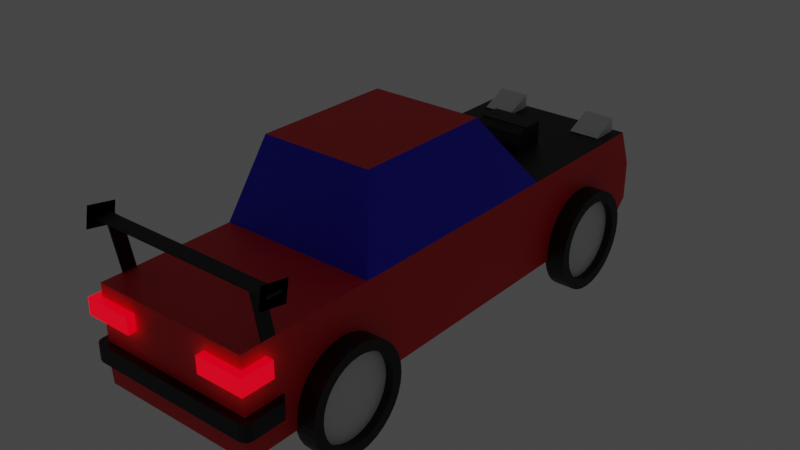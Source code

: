 # Source: firstCar.blend  (saved by Blender 3.2.14; exported with 4.5.12 LTS)
import bpy
from mathutils import Matrix  # noqa: F401  (used for matrix-valued properties, if any)

bpy.ops.wm.read_factory_settings(use_empty=True)
scene = bpy.context.scene
scene.name = 'Scene'

# ---- collections
col_collection = bpy.data.collections.new('Collection'); scene.collection.children.link(col_collection)

# ---- materials (node trees are filled in below, after node groups)
mat_material = bpy.data.materials.new('Material')
mat_material.alpha_threshold = 0.0
mat_material.use_transparent_shadow = False
mat_material.line_color = (0.0, 0.0, 0.0, 1.0)
mat_base = bpy.data.materials.new('base')
mat_base.use_transparent_shadow = False
mat_glass = bpy.data.materials.new('glass')
mat_glass.use_transparent_shadow = False
mat_matte = bpy.data.materials.new('matte')
mat_matte.use_transparent_shadow = False
mat_taillight = bpy.data.materials.new('tailLight')
mat_taillight.use_transparent_shadow = False
mat_frontlight = bpy.data.materials.new('frontLight')
mat_frontlight.use_transparent_shadow = False
mat_tire = bpy.data.materials.new('tire')
mat_tire.use_transparent_shadow = False
mat_jant = bpy.data.materials.new('jant')
mat_jant.use_transparent_shadow = False

# ---- material node trees
mat_material.use_nodes = True; mat_material.node_tree.nodes.clear()
_N = mat_material.node_tree.nodes; _L = mat_material.node_tree.links
n0 = _N.new('ShaderNodeOutputMaterial'); n0.name = 'Material Output'; n0.location = (300, 300)
n1 = _N.new('ShaderNodeBsdfPrincipled'); n1.name = 'Principled BSDF'; n1.location = (10, 300)
n1.distribution = 'GGX'
n1.subsurface_method = 'RANDOM_WALK_SKIN'
n1.inputs[2].default_value = 0.4
n1.inputs[3].default_value = 1.45
n1.inputs[27].default_value = (0.0, 0.0, 0.0, 1.0)
n1.inputs[28].default_value = 1.0
_L.new(n1.outputs[0], n0.inputs[0])
n0.is_active_output = True
mat_base.use_nodes = True; mat_base.node_tree.nodes.clear()
_N = mat_base.node_tree.nodes; _L = mat_base.node_tree.links
n0 = _N.new('ShaderNodeBsdfPrincipled'); n0.name = 'Principled BSDF'; n0.location = (10, 300)
n0.distribution = 'GGX'
n0.subsurface_method = 'RANDOM_WALK_SKIN'
n0.inputs[0].default_value = (0.8, 0.006081, 0.01358, 1.0)
n0.inputs[3].default_value = 1.45
n0.inputs[27].default_value = (0.0, 0.0, 0.0, 1.0)
n0.inputs[28].default_value = 1.0
n1 = _N.new('ShaderNodeOutputMaterial'); n1.name = 'Material Output'; n1.location = (300, 300)
_L.new(n0.outputs[0], n1.inputs[0])
n1.is_active_output = True
mat_glass.use_nodes = True; mat_glass.node_tree.nodes.clear()
_N = mat_glass.node_tree.nodes; _L = mat_glass.node_tree.links
n0 = _N.new('ShaderNodeBsdfPrincipled'); n0.name = 'Principled BSDF'; n0.location = (10, 300)
n0.distribution = 'GGX'
n0.subsurface_method = 'RANDOM_WALK_SKIN'
n0.inputs[0].default_value = (0.009952, 0.0, 0.8, 1.0)
n0.inputs[3].default_value = 1.45
n0.inputs[27].default_value = (0.0, 0.0, 0.0, 1.0)
n0.inputs[28].default_value = 1.0
n1 = _N.new('ShaderNodeOutputMaterial'); n1.name = 'Material Output'; n1.location = (300, 300)
_L.new(n0.outputs[0], n1.inputs[0])
n1.is_active_output = True
mat_matte.use_nodes = True; mat_matte.node_tree.nodes.clear()
_N = mat_matte.node_tree.nodes; _L = mat_matte.node_tree.links
n0 = _N.new('ShaderNodeBsdfPrincipled'); n0.name = 'Principled BSDF'; n0.location = (10, 300)
n0.distribution = 'GGX'
n0.subsurface_method = 'RANDOM_WALK_SKIN'
n0.inputs[0].default_value = (0.0, 0.0, 0.0, 1.0)
n0.inputs[3].default_value = 1.45
n0.inputs[27].default_value = (0.0, 0.0, 0.0, 1.0)
n0.inputs[28].default_value = 1.0
n1 = _N.new('ShaderNodeOutputMaterial'); n1.name = 'Material Output'; n1.location = (300, 300)
_L.new(n0.outputs[0], n1.inputs[0])
n1.is_active_output = True
mat_taillight.use_nodes = True; mat_taillight.node_tree.nodes.clear()
_N = mat_taillight.node_tree.nodes; _L = mat_taillight.node_tree.links
n0 = _N.new('ShaderNodeBsdfPrincipled'); n0.name = 'Principled BSDF'; n0.location = (10, 300)
n0.distribution = 'GGX'
n0.subsurface_method = 'RANDOM_WALK_SKIN'
n0.inputs[0].default_value = (0.8, 0.0, 0.01747, 1.0)
n0.inputs[3].default_value = 1.45
n0.inputs[27].default_value = (1.0, 0.0, 0.01106, 1.0)
n0.inputs[28].default_value = 1.0
n1 = _N.new('ShaderNodeOutputMaterial'); n1.name = 'Material Output'; n1.location = (300, 300)
_L.new(n0.outputs[0], n1.inputs[0])
n1.is_active_output = True
mat_frontlight.use_nodes = True; mat_frontlight.node_tree.nodes.clear()
_N = mat_frontlight.node_tree.nodes; _L = mat_frontlight.node_tree.links
n0 = _N.new('ShaderNodeBsdfPrincipled'); n0.name = 'Principled BSDF'; n0.location = (10, 300)
n0.distribution = 'GGX'
n0.subsurface_method = 'RANDOM_WALK_SKIN'
n0.inputs[0].default_value = (0.8, 0.6664, 0.0, 1.0)
n0.inputs[3].default_value = 1.45
n0.inputs[27].default_value = (1.0, 0.8562, 0.004839, 1.0)
n0.inputs[28].default_value = 1.0
n1 = _N.new('ShaderNodeOutputMaterial'); n1.name = 'Material Output'; n1.location = (300, 300)
_L.new(n0.outputs[0], n1.inputs[0])
n1.is_active_output = True
mat_tire.use_nodes = True; mat_tire.node_tree.nodes.clear()
_N = mat_tire.node_tree.nodes; _L = mat_tire.node_tree.links
n0 = _N.new('ShaderNodeBsdfPrincipled'); n0.name = 'Principled BSDF'; n0.location = (10, 300)
n0.distribution = 'GGX'
n0.subsurface_method = 'RANDOM_WALK_SKIN'
n0.inputs[0].default_value = (0.0, 0.0, 0.0, 1.0)
n0.inputs[3].default_value = 1.45
n0.inputs[27].default_value = (0.0, 0.0, 0.0, 1.0)
n0.inputs[28].default_value = 1.0
n1 = _N.new('ShaderNodeOutputMaterial'); n1.name = 'Material Output'; n1.location = (300, 300)
_L.new(n0.outputs[0], n1.inputs[0])
n1.is_active_output = True
mat_jant.use_nodes = True; mat_jant.node_tree.nodes.clear()
_N = mat_jant.node_tree.nodes; _L = mat_jant.node_tree.links
n0 = _N.new('ShaderNodeBsdfPrincipled'); n0.name = 'Principled BSDF'; n0.location = (10, 300)
n0.distribution = 'GGX'
n0.subsurface_method = 'RANDOM_WALK_SKIN'
n0.inputs[3].default_value = 1.45
n0.inputs[27].default_value = (0.0, 0.0, 0.0, 1.0)
n0.inputs[28].default_value = 1.0
n1 = _N.new('ShaderNodeOutputMaterial'); n1.name = 'Material Output'; n1.location = (300, 300)
_L.new(n0.outputs[0], n1.inputs[0])
n1.is_active_output = True

# ---- world
world_world = bpy.data.worlds.new('World'); scene.world = world_world
world_world.use_nodes = True; world_world.node_tree.nodes.clear()
_N = world_world.node_tree.nodes; _L = world_world.node_tree.links
n0 = _N.new('ShaderNodeOutputWorld'); n0.name = 'World Output'; n0.location = (300, 300)
n1 = _N.new('ShaderNodeBackground'); n1.name = 'Background'; n1.location = (10, 300)
n1.inputs[0].default_value = (0.05088, 0.05088, 0.05088, 1.0)
_L.new(n1.outputs[0], n0.inputs[0])
n0.is_active_output = True
world_world.color = (0.05088, 0.05088, 0.05088)
world_world.use_sun_shadow = False
world_world.sun_shadow_jitter_overblur = 0.0

# ---- meshes
me_cube = bpy.data.meshes.new('Cube')
me_cube.from_pydata([(1.0, 2.0, 0.7), (1.0, 2.0, -0.5), (1.0, -1.0, 0.7), (1.0, -1.0, -0.5), (-1.0, 2.0, 0.7), (-1.0, 2.0, -0.5), (-1.0, -1.0, 0.7), (-1.0, -1.0, -0.5), (1.0, 4.0, 0.7), (1.0, 4.0, -0.5), (-1.0, 4.0, 0.7), (-1.0, 4.0, -0.5), (1.0, -2.7, 0.7), (1.0, -2.7, -0.5), (-1.0, -2.7, 0.7), (-1.0, -2.7, -0.5), (0.72, 1.15, 1.7), (0.72, -0.65, 1.7), (-0.72, 1.15, 1.7), (-0.72, -0.65, 1.7), (0.3333, 4.0, -0.5), (-0.3333, 4.0, -0.5), (1.0, 4.2, 0.2), (1.0, 4.2, -0.3), (-1.0, 4.2, 0.2), (-1.0, 4.2, -0.3), (-0.3333, 4.0, 0.7), (0.3333, 4.0, 0.7), (-0.3333, 4.2, -0.3), (0.3333, 4.2, -0.3), (-0.3333, 4.2, 0.2), (0.3333, 4.2, 0.2), (-1.0, -2.8, -0.1888), (-1.0, -2.8, 0.0181), (-1.0, -2.7, 0.0181), (1.0, -2.7, 0.0181), (1.0, -2.8, 0.0181), (1.0, -2.8, -0.1888), (0.5, -2.7, 0.7), (0.0, -2.7, 0.7), (-0.5, -2.7, 0.7), (-0.5, -2.7, -0.5), (0.0, -2.7, -0.5), (0.5, -2.7, -0.5), (0.5, -2.8, -0.1888), (1.081e-17, -2.8, -0.1888), (-0.5, -2.8, -0.1888), (0.5, -2.8, 0.0181), (1.081e-17, -2.8, 0.0181), (-0.5, -2.8, 0.0181), (0.5, -2.7, 0.0181), (0.0, -2.7, 0.0181), (-0.5, -2.7, 0.0181), (1.0, -2.714, -0.2549), (0.75, -2.7, -0.5), (-1.0, -2.714, -0.2549), (-0.75, -2.7, -0.5), (-0.25, -2.7, -0.5), (0.25, -2.7, -0.5), (-0.75, -2.8, -0.1888), (0.75, -2.8, -0.1888), (0.25, -2.8, -0.1888), (-0.25, -2.8, -0.1888), (0.5, -2.714, -0.2549), (2.527e-17, -2.714, -0.2549), (-0.5, -2.714, -0.2549), (-0.25, -2.714, -0.2549), (0.25, -2.714, -0.2549), (0.75, -2.714, -0.2549), (-0.75, -2.714, -0.2549), (0.3333, -1.0, 0.7), (-0.3333, -1.0, 0.7), (-0.6667, -2.7, 0.7), (-0.8333, -2.7, 0.7), (-1.0, -2.265, 0.7), (-1.0, -2.435, 0.7), (1.0, -2.435, 0.7), (1.0, -2.265, 0.7), (0.8333, -2.7, 0.7), (0.6667, -2.7, 0.7), (0.3333, -2.7, 0.7), (0.1667, -2.7, 0.7), (-0.1667, -2.7, 0.7), (-0.3333, -2.7, 0.7), (-1.0, -2.365, 1.27), (-1.0, -2.535, 1.27), (1.0, -2.535, 1.27), (1.0, -2.365, 1.27), (-1.0, -2.365, 1.3), (-1.0, -2.535, 1.3), (1.0, -2.535, 1.3), (1.0, -2.365, 1.3), (-1.21, -2.356, 1.269), (-1.21, -2.544, 1.269), (1.21, -2.544, 1.269), (1.21, -2.356, 1.269), (-1.21, -2.356, 1.302), (-1.21, -2.544, 1.302), (1.21, -2.544, 1.302), (1.21, -2.356, 1.302), (-1.21, -2.306, 1.132), (-1.21, -2.638, 1.19), (1.21, -2.638, 1.19), (1.21, -2.306, 1.132), (-1.21, -2.262, 1.38), (-1.21, -2.594, 1.438), (1.21, -2.594, 1.438), (1.21, -2.262, 1.38), (-1.05, -2.787, -0.1888), (-1.05, -2.787, 0.0181), (-1.0, -2.7, 0.0181), (1.0, -2.7, 0.0181), (1.05, -2.787, 0.0181), (1.05, -2.787, -0.1888), (1.007, -2.712, -0.2549), (-1.007, -2.712, -0.2549), (1.0, -2.7, 0.0181), (1.087, -2.751, 0.0181), (1.087, -2.751, -0.1888), (1.013, -2.707, -0.2549), (1.0, -2.7, 0.0181), (1.1, -2.7, 0.0181), (1.1, -2.7, -0.1888), (1.014, -2.4, -0.2549), (-1.087, -2.751, -0.1888), (-1.087, -2.751, 0.0181), (-1.0, -2.7, 0.0181), (-1.013, -2.708, -0.2549), (-1.1, -2.7, -0.1888), (-1.1, -2.7, 0.0181), (-1.0, -2.7, 0.0181), (-1.014, -2.7, -0.2549), (1.0, -2.293, 0.0181), (1.0, -2.193, 0.0181), (1.0, -2.193, -0.1888), (1.0, -2.28, -0.2549), (-1.0, -2.193, -0.1888), (-1.0, -2.193, 0.0181), (-1.0, -2.293, 0.0181), (-1.0, -2.28, -0.2549), (1.0, -2.7, 0.0181), (1.1, -2.7, 0.0181), (1.1, -2.7, -0.1888), (1.1, -2.297, -0.1888), (1.1, -2.297, 0.0181), (-1.1, -2.297, -0.1888), (-1.1, -2.297, 0.0181), (-0.3, 2.556, 0.496), (0.0, 2.556, 0.496), (0.3, 2.556, 0.496), (-0.3, 2.736, 0.496), (0.3, 2.736, 0.496), (-0.3, 3.036, 0.496), (0.0, 3.036, 0.496), (0.3, 3.036, 0.496), (-0.3, 2.556, 0.796), (0.0, 2.556, 0.796), (0.3, 2.556, 0.796), (-0.3, 3.036, 0.796), (0.0, 3.036, 0.796), (0.3, 3.036, 0.796), (-0.3, 2.616, 0.922), (0.0, 2.616, 0.922), (0.3, 2.616, 0.922), (-0.3, 3.036, 0.976), (0.0, 3.036, 0.976), (0.3, 3.036, 0.976), (-0.3, 2.736, 0.9896), (0.0, 2.736, 0.9896), (0.3, 2.736, 0.9896), (-0.3, 3.036, 0.9896), (0.0, 3.036, 0.9896), (0.3, 3.036, 0.9896), (-0.3, 2.816, 0.796), (0.0, 2.816, 0.796), (0.3, 2.816, 0.796), (0.0, 2.856, 0.976), (0.3, 2.856, 0.976), (-0.3, 2.856, 0.976), (-0.3, 2.816, 0.7944), (8.036e-18, 2.816, 0.7944), (0.3, 2.816, 0.7944), (-8.036e-18, 2.76, 0.9684), (0.3, 2.76, 0.9684), (-0.3, 2.76, 0.9684), (-0.3, 2.816, 0.7943), (1.321e-17, 2.816, 0.7943), (0.3, 2.816, 0.7943), (-1.321e-17, 2.682, 0.9294), (0.3, 2.682, 0.9294), (-0.3, 2.682, 0.9294), (-0.3, 2.816, 0.7745), (1.695e-17, 2.816, 0.7745), (0.3, 2.816, 0.7745), (-1.695e-17, 2.62, 0.8698), (0.3, 2.62, 0.8698), (-0.3, 2.62, 0.8698), (-0.3, 2.807, 0.5087), (4.138e-17, 2.807, 0.5087), (0.3, 2.807, 0.5087), (2.597e-18, 2.589, 0.5061), (0.3, 2.589, 0.5061), (-0.3, 2.589, 0.5061), (0.33, 3.036, 0.496), (0.33, 3.036, 0.796), (-0.33, 2.736, 0.496), (-0.33, 2.556, 0.496), (0.33, 2.736, 0.496), (0.33, 2.556, 0.496), (-0.33, 3.036, 0.496), (-0.33, 2.556, 0.796), (0.33, 2.616, 0.922), (0.33, 2.556, 0.796), (-0.33, 2.736, 0.796), (0.33, 2.736, 0.796), (-0.33, 3.036, 0.796), (0.33, 3.036, 0.976), (-0.33, 2.616, 0.922), (-0.33, 2.736, 0.976), (0.33, 3.036, 0.9896), (0.33, 2.736, 0.976), (-0.33, 3.036, 0.976), (0.33, 2.736, 0.9896), (-0.33, 2.736, 0.9896), (-0.33, 3.036, 0.9896), (1.1, -2.8, 0.5409), (-1.1, -2.8, 0.5409), (-1.1, -2.8, 0.3363), (1.1, -2.8, 0.3363), (0.5, -2.8, 0.5409), (-0.5, -2.8, 0.5409), (0.5, -2.8, 0.3363), (-0.5, -2.8, 0.3363), (1.0, -2.8, 0.3363), (1.0, -2.8, 0.5409), (-1.0, -2.8, 0.5409), (-1.0, -2.8, 0.3363), (-1.1, -2.7, 0.3363), (-1.1, -2.7, 0.5409), (-1.0, -2.7, 0.5409), (1.1, -2.7, 0.5409), (1.1, -2.7, 0.3363), (1.0, -2.7, 0.5409), (0.5, -2.7, 0.5409), (-1.0, -2.7, 0.3363), (1.0, -2.7, 0.3363), (0.5, -2.7, 0.3363), (-0.5, -2.7, 0.5409), (-0.5, -2.7, 0.3363), (-1.1, -2.4, 0.3363), (-1.1, -2.4, 0.5409), (-1.0, -2.4, 0.5409), (1.1, -2.4, 0.5409), (1.1, -2.4, 0.3363), (-1.0, -2.4, 0.3363), (1.0, -2.4, 0.5409), (1.0, -2.4, 0.3363), (0.9833, -2.435, 0.7), (0.9833, -2.265, 0.7), (0.9833, -2.535, 1.27), (0.9833, -2.365, 1.27), (-0.9815, -2.265, 0.7), (-0.9815, -2.435, 0.7), (-0.9815, -2.365, 1.27), (-0.9815, -2.535, 1.27), (-1.0, -2.265, 0.6997), (-1.0, -2.435, 0.6997), (-1.0, -2.365, 1.27), (-1.0, -2.535, 1.27), (1.0, -2.435, 0.7), (1.0, -2.265, 0.7), (1.0, -2.535, 1.27), (1.0, -2.365, 1.27), (-0.8667, 3.557, 0.7), (-0.4667, 3.557, 0.7), (-0.8667, 3.957, 0.7), (-0.4667, 3.957, 0.7), (0.4667, 3.557, 0.7), (0.8667, 3.557, 0.7), (0.4667, 3.957, 0.7), (0.8667, 3.957, 0.7), (0.4667, 3.938, 0.8845), (0.8667, 3.938, 0.8845), (0.8667, 3.575, 0.7155), (0.4667, 3.575, 0.7155), (-0.4667, 3.938, 0.8845), (-0.8667, 3.938, 0.8845), (-0.4667, 3.575, 0.7155), (-0.8667, 3.575, 0.7155), (0.5067, 3.955, 0.7185), (0.8267, 3.955, 0.7185), (0.5067, 3.94, 0.8661), (0.8267, 3.94, 0.8661), (-0.5067, 3.955, 0.7185), (-0.8267, 3.955, 0.7185), (-0.5067, 3.94, 0.8661), (-0.8267, 3.94, 0.8661), (0.5067, 3.925, 0.7185), (0.8267, 3.925, 0.7185), (0.5067, 3.91, 0.8661), (0.8267, 3.91, 0.8661), (-0.5067, 3.925, 0.7185), (-0.8267, 3.925, 0.7185), (-0.5067, 3.91, 0.8661), (-0.8267, 3.91, 0.8661)], [], [(4, 6, 19, 18), (7, 3, 13, 54, 43, 58, 42, 57, 41, 56, 15), (7, 6, 4, 5), (5, 1, 3, 7), (1, 0, 2, 3), (1, 5, 11, 21, 20, 9), (31, 27, 8, 22), (4, 0, 8, 27, 26, 10), (0, 1, 9, 23, 22, 8), (5, 4, 10, 24, 25, 11), (52, 40, 72, 73, 14, 34), (2, 70, 71, 6, 74, 75, 14, 73, 72, 40, 83, 82, 39, 81, 80, 38, 79, 78, 12, 76, 77), (3, 2, 77, 76, 12, 35, 36, 37, 53, 13), (6, 7, 15, 55, 32, 33, 34, 14, 75, 74), (16, 18, 19, 17), (2, 0, 16, 17), (0, 4, 18, 16), (6, 71, 70, 2, 17, 19), (20, 29, 23, 9), (29, 31, 22, 23), (11, 25, 28, 21), (21, 28, 29, 20), (25, 24, 30, 28), (28, 30, 31, 29), (24, 10, 26, 30), (30, 26, 27, 31), (69, 59, 32, 55), (46, 49, 33, 32, 59), (49, 52, 34, 33), (68, 60, 44, 63), (67, 61, 45, 64), (66, 62, 46, 65), (37, 36, 47, 44, 60), (44, 47, 48, 45, 61), (45, 48, 49, 46, 62), (36, 35, 50, 47), (47, 50, 51, 48), (48, 51, 52, 49), (35, 12, 78, 79, 38, 50), (50, 38, 80, 81, 39, 51), (51, 39, 82, 83, 40, 52), (57, 66, 65, 41), (42, 64, 66, 57), (64, 45, 62, 66), (58, 67, 64, 42), (43, 63, 67, 58), (63, 44, 61, 67), (54, 68, 63, 43), (13, 53, 68, 54), (53, 37, 60, 68), (56, 69, 55, 15), (41, 65, 69, 56), (65, 46, 59, 69), (77, 258, 260, 87), (74, 75, 262, 261), (86, 87, 95, 94), (91, 90, 98, 99), (88, 89, 90, 91), (90, 89, 85, 86), (87, 84, 88, 91), (85, 84, 87, 86), (98, 94, 102, 106), (96, 92, 100, 104), (85, 89, 97, 93), (87, 91, 99, 95), (89, 88, 96, 97), (88, 84, 92, 96), (84, 85, 93, 92), (90, 86, 94, 98), (102, 103, 107, 106), (100, 101, 105, 104), (99, 98, 106, 107), (94, 95, 103, 102), (93, 97, 105, 101), (95, 99, 107, 103), (97, 96, 104, 105), (92, 93, 101, 100), (32, 33, 109, 108), (35, 36, 112, 111), (33, 34, 110, 109), (55, 32, 108, 115), (36, 37, 113, 112), (37, 53, 114, 113), (113, 114, 119, 118), (112, 113, 118, 117), (111, 112, 117, 116), (118, 119, 123, 122), (117, 118, 122, 121), (116, 117, 121, 120), (109, 110, 126, 125), (108, 109, 125, 124), (115, 108, 124, 127), (125, 126, 130, 129), (124, 125, 129, 128), (127, 124, 128, 131), (145, 146, 137, 136), (122, 123, 135, 134, 143), (120, 121, 144, 133, 132), (129, 130, 138, 137, 146), (131, 128, 145, 136, 139), (144, 143, 134, 133), (122, 121, 141, 142), (121, 120, 140, 141), (121, 122, 143, 144), (128, 129, 146, 145), (147, 150, 205, 206), (158, 215, 221, 164), (153, 159, 160, 154), (148, 156, 155, 147), (172, 219, 216, 166), (157, 163, 162, 156), (160, 175, 177, 166), (149, 157, 156, 148), (152, 158, 159, 153), (161, 217, 210, 155), (149, 208, 212, 157), (165, 171, 172, 166), (164, 221, 224, 170), (154, 151, 207, 203), (166, 177, 176, 165), (169, 222, 219, 172), (156, 162, 161, 155), (160, 204, 203, 154), (167, 168, 171, 170), (168, 169, 172, 171), (152, 209, 215, 158), (155, 210, 206, 147), (164, 170, 171, 165), (176, 182, 184, 178), (178, 184, 179, 173), (158, 173, 174, 159), (164, 178, 173, 158), (165, 176, 178, 164), (159, 174, 175, 160), (180, 181, 187, 186), (181, 187, 189, 183), (173, 174, 180, 179), (177, 183, 182, 176), (175, 181, 183, 177), (174, 180, 181, 175), (189, 195, 194, 188), (185, 186, 192, 191), (184, 190, 185, 179), (182, 188, 190, 184), (179, 180, 186, 185), (183, 189, 188, 182), (196, 202, 197, 191), (192, 193, 199, 198), (187, 193, 195, 189), (186, 187, 193, 192), (190, 196, 191, 185), (188, 194, 196, 190), (198, 199, 201, 200), (197, 198, 200, 202), (194, 200, 202, 196), (191, 192, 198, 197), (195, 201, 200, 194), (193, 199, 201, 195), (205, 213, 215, 209), (203, 204, 214, 207), (210, 217, 218, 213), (214, 220, 211, 212), (207, 214, 212, 208), (206, 210, 213, 205), (218, 223, 224, 221), (216, 219, 222, 220), (204, 216, 220, 214), (213, 218, 221, 215), (161, 162, 211, 220, 218, 217), (222, 169, 167, 223, 218, 220), (157, 212, 211, 163), (166, 216, 204, 160), (151, 149, 208, 207), (170, 224, 223, 167), (150, 152, 209, 205), (236, 232, 230, 235), (233, 234, 229, 231), (227, 236, 235, 226), (228, 225, 234, 233), (244, 248, 247, 239), (245, 246, 243, 242), (239, 251, 250, 238), (241, 245, 256, 253), (227, 237, 244, 236), (230, 247, 239, 235), (235, 239, 238, 226), (234, 225, 240, 242), (233, 231, 246, 245), (228, 233, 245, 241), (225, 228, 241, 240), (231, 229, 243, 246), (229, 234, 242, 243), (236, 244, 248, 232), (226, 238, 237, 227), (232, 248, 247, 230), (249, 250, 251, 254), (253, 256, 255, 252), (242, 240, 252, 255), (237, 249, 254, 244), (245, 242, 255, 256), (240, 241, 253, 252), (238, 250, 249, 237), (244, 239, 251, 254), (257, 259, 260, 258), (86, 259, 257, 76), (87, 86, 259, 260), (76, 77, 258, 257), (261, 263, 264, 262), (85, 84, 263, 264), (84, 263, 261, 74), (75, 262, 264, 85), (265, 266, 268, 267), (269, 270, 272, 271), (280, 279, 277, 278), (273, 275, 276, 274), (282, 281, 284, 283), (288, 287, 285, 286), (275, 286, 296, 294), (280, 290, 292, 282), (275, 273, 288, 286), (277, 284, 281, 279), (274, 276, 285, 287), (278, 283, 284, 277), (280, 282, 283, 278), (273, 274, 287, 288), (292, 291, 299, 300), (282, 292, 291, 281), (281, 291, 289, 279), (279, 289, 290, 280), (291, 299, 297, 289), (286, 285, 295, 296), (285, 276, 293, 295), (276, 275, 294, 293), (297, 299, 300, 298), (301, 302, 304, 303), (294, 296, 304, 302), (293, 294, 302, 301), (290, 298, 300, 292), (295, 293, 301, 303), (289, 297, 298, 290), (296, 295, 303, 304)])
me_cube.polygons.foreach_set('material_index', [2, 0, 1, 0, 1, 0, 1, 3, 1, 1, 1, 1, 1, 1, 1, 2, 2, 2, 1, 1, 1, 1, 1, 1, 1, 1, 3, 3, 3, 3, 3, 3, 3, 3, 3, 3, 3, 3, 1, 1, 1, 1, 1, 3, 1, 1, 3, 1, 1, 3, 1, 1, 3, 3, 0, 3, 3, 3, 3, 3, 3, 3, 3, 3, 3, 3, 3, 3, 3, 3, 3, 3, 3, 3, 3, 3, 3, 3, 3, 3, 3, 3, 3, 3, 3, 3, 3, 3, 3, 3, 3, 3, 3, 3, 3, 3, 3, 3, 3, 3, 3, 0, 0, 3, 3, 0, 3, 3, 3, 3, 3, 3, 3, 3, 3, 3, 3, 3, 0, 3, 3, 3, 3, 3, 3, 3, 3, 3, 3, 3, 3, 3, 3, 3, 3, 3, 3, 3, 3, 3, 3, 3, 3, 3, 3, 3, 3, 3, 3, 3, 3, 3, 3, 3, 3, 3, 3, 3, 3, 3, 3, 3, 3, 3, 3, 3, 3, 3, 3, 3, 3, 3, 0, 3, 0, 4, 4, 4, 4, 0, 0, 4, 4, 4, 4, 4, 4, 4, 4, 4, 4, 4, 4, 4, 4, 4, 4, 4, 4, 0, 4, 4, 0, 3, 3, 3, 0, 3, 3, 3, 3, 3, 3, 0, 0, 0, 0, 0, 0, 0, 0, 0, 3, 0, 3, 0, 0, 0, 0, 0, 0, 0, 0, 5, 5, 0, 0, 0, 0, 0, 0])
_uv = me_cube.uv_layers.new(name='UVMap')
_uv.uv.foreach_set('vector', [0.1462, 0.6489, 0.1644, 0.3228, 0.2371, 0.4027, 0.2242, 0.5139, 0.06634, 0.479, 0.08536, 0.4681, 0.0595, 0.5541, 0.05855, 0.5597, 0.05784, 0.5676, 0.05731, 0.5753, 0.05514, 0.579, 0.04128, 0.626, 0.03502, 0.6695, 0.03068, 0.7066, 0.0255, 0.7273, 7.528e-05, 0.2777, 0.1644, 0.3228, 0.1462, 0.6489, 0.00732, 0.683, 0.05489, 0.2671, 0.06816, 0.2675, 0.08536, 0.4681, 0.06634, 0.479, 0.5668, 0.6862, 0.4022, 0.6445, 0.3996, 0.3217, 0.5668, 0.2614, 0.06816, 0.2675, 0.05489, 0.2671, 0.05912, 0.1266, 0.05473, 0.1188, 0.05008, 0.1538, 0.05045, 0.1645, 0.3051, 0.8905, 0.3036, 0.8355, 0.3639, 0.8336, 0.3663, 0.8776, 0.1462, 0.6489, 0.4022, 0.6445, 0.3639, 0.8336, 0.3036, 0.8355, 0.2406, 0.8323, 0.1882, 0.8309, 0.4022, 0.6445, 0.5668, 0.6862, 0.4256, 0.9481, 0.384, 0.9221, 0.3663, 0.8776, 0.3639, 0.8336, 0.00732, 0.683, 0.1462, 0.6489, 0.1882, 0.8309, 0.1778, 0.8689, 0.1525, 0.9067, 0.1121, 0.921, 0.2144, 0.0922, 0.2304, 0.1555, 0.2169, 0.1564, 0.2048, 0.1582, 0.1964, 0.16, 0.1628, 0.1177, 0.3996, 0.3217, 0.3134, 0.3121, 0.2476, 0.3163, 0.1644, 0.3228, 0.1896, 0.1896, 0.1936, 0.1741, 0.1964, 0.16, 0.2048, 0.1582, 0.2169, 0.1564, 0.2304, 0.1555, 0.2452, 0.1548, 0.2609, 0.153, 0.277, 0.1525, 0.2929, 0.1522, 0.3088, 0.1522, 0.3236, 0.152, 0.3369, 0.1521, 0.3485, 0.1521, 0.3574, 0.1534, 0.3613, 0.1678, 0.3659, 0.183, 0.5668, 0.2614, 0.3996, 0.3217, 0.3659, 0.183, 0.3613, 0.1678, 0.3574, 0.1534, 0.3883, 0.1124, 0.3856, 0.1009, 0.396, 0.09244, 0.408, 0.08774, 0.4325, 0.06157, 0.1644, 0.3228, 7.528e-05, 0.2777, 0.1147, 0.06742, 0.1415, 0.09216, 0.1538, 0.09627, 0.1655, 0.1059, 0.1628, 0.1177, 0.1964, 0.16, 0.1936, 0.1741, 0.1896, 0.1896, 0.3295, 0.5253, 0.2242, 0.5139, 0.2371, 0.4027, 0.318, 0.409, 0.3996, 0.3217, 0.4022, 0.6445, 0.3295, 0.5253, 0.318, 0.409, 0.4022, 0.6445, 0.1462, 0.6489, 0.2242, 0.5139, 0.3295, 0.5253, 0.1644, 0.3228, 0.2476, 0.3163, 0.3134, 0.3121, 0.3996, 0.3217, 0.318, 0.409, 0.2371, 0.4027, 0.321, 0.9999, 0.3128, 0.9545, 0.384, 0.9221, 0.4256, 0.9481, 0.3128, 0.9545, 0.3051, 0.8905, 0.3663, 0.8776, 0.384, 0.9221, 0.1121, 0.921, 0.1525, 0.9067, 0.2199, 0.947, 0.2033, 0.9911, 0.2033, 0.9911, 0.2199, 0.947, 0.3128, 0.9545, 0.321, 0.9999, 0.1525, 0.9067, 0.1778, 0.8689, 0.235, 0.8867, 0.2199, 0.947, 0.2199, 0.947, 0.235, 0.8867, 0.3051, 0.8905, 0.3128, 0.9545, 0.1778, 0.8689, 0.1882, 0.8309, 0.2406, 0.8323, 0.235, 0.8867, 0.235, 0.8867, 0.2406, 0.8323, 0.3036, 0.8355, 0.3051, 0.8905, 0.01186, 0.7667, 0.04701, 0.7616, 0.06128, 0.8299, 0.03212, 0.8487, 0.04333, 0.6801, 0.1137, 0.6781, 0.1092, 0.8247, 0.06128, 0.8299, 0.04701, 0.7616, 0.1137, 0.6781, 0.1469, 0.6783, 0.1377, 0.8393, 0.1092, 0.8247, 0.003002, 0.2515, 0.03991, 0.2565, 0.03765, 0.3398, 3.948e-05, 0.3394, 0.0008863, 0.4257, 0.03817, 0.4253, 0.03951, 0.5104, 0.002425, 0.5111, 0.004148, 0.5964, 0.04117, 0.5955, 0.04333, 0.6801, 0.006575, 0.6817, 0.05393, 0.1855, 0.1052, 0.1929, 0.1086, 0.3399, 0.03765, 0.3398, 0.03991, 0.2565, 0.03765, 0.3398, 0.1086, 0.3399, 0.11, 0.5091, 0.03951, 0.5104, 0.03817, 0.4253, 0.03951, 0.5104, 0.11, 0.5091, 0.1137, 0.6781, 0.04333, 0.6801, 0.04117, 0.5955, 0.1052, 0.1929, 0.1322, 0.1811, 0.1411, 0.339, 0.1086, 0.3399, 0.1086, 0.3399, 0.1411, 0.339, 0.1439, 0.5085, 0.11, 0.5091, 0.11, 0.5091, 0.1439, 0.5085, 0.1469, 0.6783, 0.1137, 0.6781, 0.3883, 0.1124, 0.3574, 0.1534, 0.3485, 0.1521, 0.3369, 0.1521, 0.3236, 0.152, 0.3365, 0.09031, 0.3365, 0.09031, 0.3236, 0.152, 0.3088, 0.1522, 0.2929, 0.1522, 0.277, 0.1525, 0.2753, 0.0804, 0.2753, 0.0804, 0.277, 0.1525, 0.2609, 0.153, 0.2452, 0.1548, 0.2304, 0.1555, 0.2144, 0.0922, 0.2271, 0.004703, 0.2342, 0.04531, 0.1981, 0.05202, 0.184, 0.01651, 0.2729, 7.528e-05, 0.2735, 0.04049, 0.2342, 0.04531, 0.2271, 0.004703, 0.002425, 0.5111, 0.03951, 0.5104, 0.04117, 0.5955, 0.004148, 0.5964, 0.3163, 0.004179, 0.3093, 0.045, 0.2735, 0.04049, 0.2729, 7.528e-05, 0.3606, 0.0144, 0.3479, 0.05203, 0.3093, 0.045, 0.3163, 0.004179, 3.948e-05, 0.3394, 0.03765, 0.3398, 0.03817, 0.4253, 0.0008863, 0.4257, 0.4004, 0.03407, 0.3806, 0.06607, 0.3479, 0.05203, 0.3606, 0.0144, 0.4325, 0.06157, 0.408, 0.08774, 0.3806, 0.06607, 0.4004, 0.03407, 0.02549, 0.1659, 0.05393, 0.1855, 0.03991, 0.2565, 0.003002, 0.2515, 0.1462, 0.03891, 0.1689, 0.07059, 0.1415, 0.09216, 0.1147, 0.06742, 0.184, 0.01651, 0.1981, 0.05202, 0.1689, 0.07059, 0.1462, 0.03891, 0.006575, 0.6817, 0.04333, 0.6801, 0.04701, 0.7616, 0.01186, 0.7667, 0.08307, 0.0007444, 0.08687, 4.744e-05, 0.1103, 0.1292, 0.1072, 0.1326, 0.122, 0.08731, 0.1139, 0.08792, 0.1146, 0.08887, 0.1212, 0.08816, 4.744e-05, 0.9645, 0.01899, 0.9643, 0.01151, 0.984, 0.007605, 0.9857, 0.0002148, 0.9643, 0.01937, 0.9648, 0.01137, 0.988, 0.008054, 0.9847, 0.0002827, 0.03564, 0.01937, 0.0353, 0.01937, 0.9648, 0.0002148, 0.9643, 0.01937, 0.9648, 0.01937, 0.0353, 6.32e-05, 0.03549, 4.744e-05, 0.9645, 0.01899, 0.9643, 0.01906, 0.03578, 0.0002827, 0.03564, 0.0002148, 0.9643, 6.32e-05, 0.03549, 0.01906, 0.03578, 0.01899, 0.9643, 4.744e-05, 0.9645, 0.01137, 0.988, 0.007605, 0.9857, 0.007802, 0.9896, 0.01044, 1.0, 0.007432, 0.01525, 0.01089, 0.016, 0.009808, 0.01466, 0.01042, 0.01312, 6.32e-05, 0.03549, 0.01937, 0.0353, 0.01074, 0.01204, 0.006984, 0.01431, 0.01899, 0.9643, 0.0002148, 0.9643, 0.008054, 0.9847, 0.01151, 0.984, 0.01937, 0.0353, 0.0002827, 0.03564, 0.007432, 0.01525, 0.01074, 0.01204, 0.0002827, 0.03564, 0.01906, 0.03578, 0.01089, 0.016, 0.007432, 0.01525, 0.01906, 0.03578, 6.32e-05, 0.03549, 0.006984, 0.01431, 0.01089, 0.016, 0.01937, 0.9648, 4.744e-05, 0.9645, 0.007605, 0.9857, 0.01137, 0.988, 0.007802, 0.9896, 0.01043, 0.9853, 0.01104, 0.9869, 0.01044, 1.0, 0.009808, 0.01466, 0.007179, 0.01037, 0.009799, 4.744e-05, 0.01042, 0.01312, 0.008054, 0.9847, 0.01137, 0.988, 0.01044, 1.0, 0.01104, 0.9869, 0.007605, 0.9857, 0.01151, 0.984, 0.01043, 0.9853, 0.007802, 0.9896, 0.006984, 0.01431, 0.01074, 0.01204, 0.009799, 4.744e-05, 0.007179, 0.01037, 0.01151, 0.984, 0.008054, 0.9847, 0.01104, 0.9869, 0.01043, 0.9853, 0.01074, 0.01204, 0.007432, 0.01525, 0.01042, 0.01312, 0.009799, 4.744e-05, 0.01089, 0.016, 0.006984, 0.01431, 0.007179, 0.01037, 0.009808, 0.01466, 0.06128, 0.8299, 0.1092, 0.8247, 0.1079, 0.8371, 0.06478, 0.8416, 0.1322, 0.1811, 0.1052, 0.1929, 0.1042, 0.1796, 0.1395, 0.1771, 0.1092, 0.8247, 0.1377, 0.8393, 0.1368, 0.8395, 0.1079, 0.8371, 0.03212, 0.8487, 0.06128, 0.8299, 0.06478, 0.8416, 0.03307, 0.851, 0.1052, 0.1929, 0.05393, 0.1855, 0.05782, 0.1727, 0.1042, 0.1796, 0.05393, 0.1855, 0.02549, 0.1659, 0.0265, 0.1636, 0.05782, 0.1727, 0.05782, 0.1727, 0.0265, 0.1636, 0.02688, 0.1612, 0.0594, 0.1605, 0.1042, 0.1796, 0.05782, 0.1727, 0.0594, 0.1605, 0.1055, 0.1673, 0.1395, 0.1771, 0.1042, 0.1796, 0.1055, 0.1673, 0.1396, 0.1764, 0.0594, 0.1605, 0.02688, 0.1612, 0.03489, 0.0608, 0.05868, 0.1477, 0.1055, 0.1673, 0.0594, 0.1605, 0.05868, 0.1477, 0.1097, 0.1544, 0.1396, 0.1764, 0.1055, 0.1673, 0.1097, 0.1544, 0.139, 0.1752, 0.1079, 0.8371, 0.1368, 0.8395, 0.1386, 0.8402, 0.109, 0.8483, 0.06478, 0.8416, 0.1079, 0.8371, 0.109, 0.8483, 0.06646, 0.853, 0.03307, 0.851, 0.06478, 0.8416, 0.06646, 0.853, 0.03346, 0.8533, 0.109, 0.8483, 0.1386, 0.8402, 0.1383, 0.8411, 0.1127, 0.8595, 0.06646, 0.853, 0.109, 0.8483, 0.1127, 0.8595, 0.06622, 0.8656, 0.03346, 0.8533, 0.06646, 0.853, 0.06622, 0.8656, 0.03301, 0.8559, 0.08044, 0.9565, 0.1298, 0.9486, 0.1468, 0.9838, 0.08239, 1.0, 0.05868, 0.1477, 0.03489, 0.0608, 0.0448, 0.02204, 0.07436, 3.948e-05, 0.07298, 0.04199, 0.139, 0.1752, 0.1097, 0.1544, 0.1261, 0.05561, 0.1439, 0.01327, 0.1559, 0.04909, 0.1127, 0.8595, 0.1383, 0.8411, 0.1559, 0.9531, 0.1468, 0.9838, 0.1298, 0.9486, 0.03301, 0.8559, 0.06622, 0.8656, 0.08044, 0.9565, 0.08239, 1.0, 0.0515, 0.9767, 0.1261, 0.05561, 0.07298, 0.04199, 0.07436, 3.948e-05, 0.1439, 0.01327, 0.1306, 0.08731, 0.1306, 0.1012, 0.1304, 0.1012, 0.1304, 0.08731, 0.1306, 0.1012, 0.1306, 0.1151, 0.1304, 0.1151, 0.1304, 0.1012, 0.1097, 0.1544, 0.05868, 0.1477, 0.07298, 0.04199, 0.1261, 0.05561, 0.06622, 0.8656, 0.1127, 0.8595, 0.1298, 0.9486, 0.08044, 0.9565, 0.1307, 4.975e-05, 0.1483, 0.001208, 0.1467, 0.004292, 0.1326, 0.002566, 0.5142, 0.6981, 0.4951, 0.7048, 0.445, 0.614, 0.4551, 0.6046, 0.9506, 0.7731, 0.6659, 0.6125, 0.6515, 0.4221, 0.9506, 0.2888, 0.03008, 0.3146, 0.278, 0.4294, 0.2461, 0.5721, 9.749e-05, 0.649, 0.5292, 0.4376, 0.531, 0.4272, 0.5348, 0.4254, 0.5351, 0.4389, 0.3624, 0.3058, 0.4058, 0.3635, 0.3473, 0.4557, 0.278, 0.4294, 0.6515, 0.4221, 0.5581, 0.5334, 0.5487, 0.4945, 0.5351, 0.4389, 0.2708, 0.05226, 0.3624, 0.3058, 0.278, 0.4294, 0.03008, 0.3146, 0.5754, 0.9942, 0.5142, 0.6981, 0.6659, 0.6125, 0.9506, 0.7731, 0.31, 0.5689, 0.3096, 0.5793, 0.2499, 0.5891, 0.2461, 0.5721, 0.2708, 0.05226, 0.2983, 0.04189, 0.3782, 0.2976, 0.3624, 0.3058, 0.477, 0.5148, 0.4735, 0.5132, 0.5292, 0.4376, 0.5351, 0.4389, 0.4551, 0.6046, 0.445, 0.614, 0.4435, 0.6081, 0.4509, 0.6016, 0.1265, 0.06913, 0.09914, 0.05562, 0.102, 0.05329, 0.1249, 0.06538, 0.5351, 0.4389, 0.5487, 0.4945, 0.5031, 0.5287, 0.477, 0.5148, 0.4461, 0.3903, 0.4517, 0.3824, 0.531, 0.4272, 0.5292, 0.4376, 0.278, 0.4294, 0.3473, 0.4557, 0.31, 0.5689, 0.2461, 0.5721, 0.6515, 0.4221, 0.6429, 0.3997, 0.9345, 0.2565, 0.9506, 0.2888, 0.3626, 0.5728, 0.4057, 0.4829, 0.4735, 0.5132, 0.4509, 0.6016, 0.4057, 0.4829, 0.4461, 0.3903, 0.5292, 0.4376, 0.4735, 0.5132, 0.5754, 0.9942, 0.5486, 0.9999, 0.4951, 0.7048, 0.5142, 0.6981, 0.2461, 0.5721, 0.2499, 0.5891, 0.01003, 0.6772, 9.749e-05, 0.649, 0.4551, 0.6046, 0.4509, 0.6016, 0.4735, 0.5132, 0.477, 0.5148, 0.5031, 0.5287, 0.5163, 0.5356, 0.518, 0.572, 0.5048, 0.5832, 0.5048, 0.5832, 0.518, 0.572, 0.5422, 0.5675, 0.5412, 0.5682, 0.5142, 0.6981, 0.5412, 0.5682, 0.5711, 0.5617, 0.6659, 0.6125, 0.4551, 0.6046, 0.5048, 0.5832, 0.5412, 0.5682, 0.5142, 0.6981, 0.477, 0.5148, 0.5031, 0.5287, 0.5048, 0.5832, 0.4551, 0.6046, 0.6659, 0.6125, 0.5711, 0.5617, 0.5581, 0.5334, 0.6515, 0.4221, 0.5705, 0.5614, 0.5582, 0.5347, 0.5583, 0.5359, 0.5698, 0.561, 0.5582, 0.5347, 0.5583, 0.5359, 0.5448, 0.5252, 0.5472, 0.5122, 0.5412, 0.5682, 0.5711, 0.5617, 0.5705, 0.5614, 0.5422, 0.5675, 0.5487, 0.4945, 0.5472, 0.5122, 0.5163, 0.5356, 0.5031, 0.5287, 0.5581, 0.5334, 0.5582, 0.5347, 0.5472, 0.5122, 0.5487, 0.4945, 0.5711, 0.5617, 0.5705, 0.5614, 0.5582, 0.5347, 0.5581, 0.5334, 0.5448, 0.5252, 0.5445, 0.5329, 0.5316, 0.543, 0.5254, 0.5399, 0.5432, 0.5668, 0.5698, 0.561, 0.5674, 0.5598, 0.5442, 0.5656, 0.518, 0.572, 0.5269, 0.5626, 0.5432, 0.5668, 0.5422, 0.5675, 0.5163, 0.5356, 0.5254, 0.5399, 0.5269, 0.5626, 0.518, 0.572, 0.5422, 0.5675, 0.5705, 0.5614, 0.5698, 0.561, 0.5432, 0.5668, 0.5472, 0.5122, 0.5448, 0.5252, 0.5254, 0.5399, 0.5163, 0.5356, 0.5326, 0.5578, 0.5442, 0.5532, 0.5467, 0.5542, 0.5442, 0.5656, 0.1367, 0.03926, 0.1351, 0.03929, 0.1355, 0.03854, 0.1357, 0.03843, 0.5583, 0.5359, 0.5577, 0.5375, 0.5445, 0.5329, 0.5448, 0.5252, 0.5698, 0.561, 0.5583, 0.5359, 0.5577, 0.5375, 0.5674, 0.5598, 0.5269, 0.5626, 0.5326, 0.5578, 0.5442, 0.5656, 0.5432, 0.5668, 0.5254, 0.5399, 0.5316, 0.543, 0.5326, 0.5578, 0.5269, 0.5626, 0.1357, 0.03843, 0.1355, 0.03854, 0.1353, 0.03842, 0.1355, 0.0382, 0.1359, 0.03814, 0.1357, 0.03843, 0.1355, 0.0382, 0.1358, 0.03804, 0.5316, 0.543, 0.545, 0.5488, 0.5442, 0.5532, 0.5326, 0.5578, 0.1365, 0.0377, 0.1367, 0.03926, 0.1357, 0.03843, 0.1359, 0.03814, 0.5445, 0.5329, 0.5472, 0.5451, 0.545, 0.5488, 0.5316, 0.543, 0.5577, 0.5375, 0.5506, 0.5465, 0.5472, 0.5451, 0.5445, 0.5329, 0.132, 0.8831, 0.3159, 0.6615, 0.4951, 0.7048, 0.5486, 0.9999, 0.9345, 0.2565, 0.6429, 0.3997, 0.4784, 0.292, 0.5415, 9.749e-05, 0.2499, 0.5891, 0.3096, 0.5793, 0.352, 0.5862, 0.3159, 0.6615, 0.4784, 0.292, 0.4487, 0.3737, 0.4158, 0.3486, 0.3782, 0.2976, 0.5415, 9.749e-05, 0.4784, 0.292, 0.3782, 0.2976, 0.2983, 0.04189, 0.01003, 0.6772, 0.2499, 0.5891, 0.3159, 0.6615, 0.132, 0.8831, 0.352, 0.5862, 0.3598, 0.5839, 0.4435, 0.6081, 0.445, 0.614, 0.5348, 0.4254, 0.531, 0.4272, 0.4517, 0.3824, 0.4487, 0.3737, 0.6429, 0.3997, 0.5348, 0.4254, 0.4487, 0.3737, 0.4784, 0.292, 0.3159, 0.6615, 0.352, 0.5862, 0.445, 0.614, 0.4951, 0.7048, 0.31, 0.5689, 0.3473, 0.4557, 0.4158, 0.3486, 0.4487, 0.3737, 0.352, 0.5862, 0.3096, 0.5793, 0.4517, 0.3824, 0.4461, 0.3903, 0.3626, 0.5728, 0.3598, 0.5839, 0.352, 0.5862, 0.4487, 0.3737, 0.3624, 0.3058, 0.3782, 0.2976, 0.4158, 0.3486, 0.4058, 0.3635, 0.5351, 0.4389, 0.5348, 0.4254, 0.6429, 0.3997, 0.6515, 0.4221, 0.09914, 0.05562, 0.09761, 0.03693, 0.1002, 0.03824, 0.102, 0.05329, 0.4509, 0.6016, 0.4435, 0.6081, 0.3598, 0.5839, 0.3626, 0.5728, 0.1483, 0.001208, 0.1611, 0.02598, 0.1582, 0.02541, 0.1467, 0.004292, 0.5665, 0.5018, 0.6185, 0.135, 0.7585, 0.1317, 0.7516, 0.5256, 0.1381, 0.4982, 0.3232, 0.4744, 0.3302, 0.8683, 0.1901, 0.865, 0.6081, 0.5905, 0.5665, 0.5018, 0.7516, 0.5256, 0.712, 0.5865, 0.1798, 0.4095, 0.2836, 0.4135, 0.3232, 0.4744, 0.1381, 0.4982, 0.0, 0.0, 0.0, 0.0, 0.0, 0.0, 0.0, 0.0, 0.0, 0.0, 0.0, 0.0, 0.0, 0.0, 0.0, 0.0, 0.8566, 0.61, 0.77, 0.9826, 0.6851, 0.8818, 0.7344, 0.6633, 0.1331, 0.3485, 0.0001308, 0.4276, 0.03389, 0.0001308, 0.124, 0.1288, 0.6081, 0.5905, 0.5615, 0.6515, 0.4285, 0.5724, 0.5665, 0.5018, 0.7585, 0.1317, 0.8566, 0.04117, 0.8566, 0.61, 0.7516, 0.5256, 0.7516, 0.5256, 0.8566, 0.61, 0.7344, 0.6633, 0.712, 0.5865, 0.3232, 0.4744, 0.2836, 0.4135, 0.306, 0.3367, 0.4283, 0.39, 0.1381, 0.4982, 0.1901, 0.865, 0.1213, 0.9999, 0.0001308, 0.4276, 0.1798, 0.4095, 0.1381, 0.4982, 0.0001308, 0.4276, 0.1331, 0.3485, 0.2836, 0.4135, 0.1798, 0.4095, 0.1331, 0.3485, 0.306, 0.3367, 0.1901, 0.865, 0.3302, 0.8683, 0.4283, 0.9588, 0.1213, 0.9999, 0.3302, 0.8683, 0.3232, 0.4744, 0.4283, 0.39, 0.4283, 0.9588, 0.5665, 0.5018, 0.4285, 0.5724, 0.5497, 0.0001308, 0.6185, 0.135, 0.712, 0.5865, 0.7344, 0.6633, 0.5615, 0.6515, 0.6081, 0.5905, 0.6185, 0.135, 0.5497, 0.0001308, 0.8566, 0.04117, 0.7585, 0.1317, 0.5524, 0.8712, 0.6851, 0.8818, 0.77, 0.9826, 0.4623, 0.9999, 0.124, 0.1288, 0.03389, 0.0001308, 0.3416, 0.01741, 0.2568, 0.1182, 0.4283, 0.39, 0.306, 0.3367, 0.2568, 0.1182, 0.3416, 0.01741, 0.5615, 0.6515, 0.5524, 0.8712, 0.4623, 0.9999, 0.4285, 0.5724, 0.0, 0.0, 0.0, 0.0, 0.0, 0.0, 0.0, 0.0, 0.306, 0.3367, 0.1331, 0.3485, 0.124, 0.1288, 0.2568, 0.1182, 0.7344, 0.6633, 0.6851, 0.8818, 0.5524, 0.8712, 0.5615, 0.6515, 0.0, 0.0, 0.0, 0.0, 0.0, 0.0, 0.0, 0.0, 0.1404, 0.001835, 0.1417, 0.1299, 0.1103, 0.1292, 0.08687, 4.744e-05, 0.1455, 0.1343, 0.1417, 0.1299, 0.1404, 0.001835, 0.1455, 0.001801, 0.1072, 0.1326, 0.1455, 0.1343, 0.1417, 0.1299, 0.1103, 0.1292, 0.1221, 0.08834, 0.1303, 0.08731, 0.1297, 0.08828, 0.1229, 0.08899, 0.02489, 0.1359, 0.04837, 0.00496, 0.07897, 0.00389, 0.07877, 0.1319, 0.08297, 0.0001738, 0.0448, 4.744e-05, 0.04837, 0.00496, 0.07897, 0.00389, 0.0448, 4.744e-05, 0.04837, 0.00496, 0.02489, 0.1359, 0.01946, 0.1349, 0.08297, 0.1319, 0.07877, 0.1319, 0.07897, 0.00389, 0.08297, 0.0001738, 0.2249, 0.1439, 0.1853, 0.1369, 0.1853, 4.744e-05, 0.2249, 0.006995, 0.1456, 0.006996, 0.1852, 4.744e-05, 0.1852, 0.1369, 0.1456, 0.1439, 0.0, 0.0, 0.0, 0.0, 0.0, 0.0, 0.0, 0.0, 0.0, 0.0, 0.0, 0.0, 0.0, 0.0, 0.0, 0.0, 0.3916, 0.1856, 0.1483, 0.1875, 0.02103, 0.4365, 0.4804, 0.487, 0.9701, 0.01769, 0.9684, 0.48, 0.6768, 0.3604, 0.7072, 0.1192, 0.5283, 0.006165, 0.7072, 0.1192, 0.6886, 0.1408, 0.5426, 0.08275, 0.4988, 0.000101, 0.4188, 0.02198, 0.3689, 0.1702, 0.3916, 0.1856, 0.5283, 0.006165, 0.9999, 0.000101, 0.9701, 0.01769, 0.7072, 0.1192, 0.000101, 0.4651, 0.02103, 0.4365, 0.1483, 0.1875, 0.05954, 0.01266, 0.9999, 0.5022, 0.499, 0.4421, 0.6768, 0.3604, 0.9684, 0.48, 0.4988, 0.5193, 0.4804, 0.487, 0.02103, 0.4365, 0.000101, 0.4651, 0.4988, 0.000101, 0.3916, 0.1856, 0.4804, 0.487, 0.4988, 0.5193, 0.9999, 0.000101, 0.9999, 0.5022, 0.9684, 0.48, 0.9701, 0.01769, 0.0, 0.0, 0.0, 0.0, 0.0, 0.0, 0.0, 0.0, 0.3916, 0.1856, 0.3689, 0.1702, 0.1654, 0.1764, 0.1483, 0.1875, 0.1483, 0.1875, 0.1654, 0.1764, 0.1126, 0.03085, 0.05954, 0.01266, 0.05954, 0.01266, 0.1126, 0.03085, 0.4188, 0.02198, 0.4988, 0.000101, 0.1654, 0.1764, 0.1874, 0.1517, 0.1432, 0.05121, 0.1126, 0.03085, 0.7072, 0.1192, 0.6768, 0.3604, 0.6681, 0.3432, 0.6886, 0.1408, 0.6768, 0.3604, 0.499, 0.4421, 0.5224, 0.3881, 0.6681, 0.3432, 0.499, 0.4421, 0.5283, 0.006165, 0.5426, 0.08275, 0.5224, 0.3881, 0.1432, 0.05121, 0.1874, 0.1517, 0.3497, 0.1542, 0.3834, 0.05451, 0.5455, 0.3582, 0.5716, 0.1193, 0.67, 0.1596, 0.6467, 0.3204, 0.5426, 0.08275, 0.6886, 0.1408, 0.67, 0.1596, 0.5716, 0.1193, 0.5224, 0.3881, 0.5426, 0.08275, 0.5716, 0.1193, 0.5455, 0.3582, 0.4188, 0.02198, 0.3834, 0.05451, 0.3497, 0.1542, 0.3689, 0.1702, 0.6681, 0.3432, 0.5224, 0.3881, 0.5455, 0.3582, 0.6467, 0.3204, 0.1126, 0.03085, 0.1432, 0.05121, 0.3834, 0.05451, 0.4188, 0.02198, 0.6886, 0.1408, 0.6681, 0.3432, 0.6467, 0.3204, 0.67, 0.1596])
me_cube.materials.append(mat_material)
me_cube.materials.append(mat_base)
me_cube.materials.append(mat_glass)
me_cube.materials.append(mat_matte)
me_cube.materials.append(mat_taillight)
me_cube.materials.append(mat_frontlight)
me_cube.use_mirror_vertex_groups = False
me_cube.update()
me_cylinder = bpy.data.meshes.new('Cylinder')
me_cylinder.from_pydata([(0.0, 1.0, -1.0), (0.0, 1.0, 1.0), (0.1951, 0.9808, -1.0), (0.1951, 0.9808, 1.0), (0.3827, 0.9239, -1.0), (0.3827, 0.9239, 1.0), (0.5556, 0.8315, -1.0), (0.5556, 0.8315, 1.0), (0.7071, 0.7071, -1.0), (0.7071, 0.7071, 1.0), (0.8315, 0.5556, -1.0), (0.8315, 0.5556, 1.0), (0.9239, 0.3827, -1.0), (0.9239, 0.3827, 1.0), (0.9808, 0.1951, -1.0), (0.9808, 0.1951, 1.0), (1.0, -4.371e-08, -1.0), (1.0, -4.371e-08, 1.0), (0.9808, -0.1951, -1.0), (0.9808, -0.1951, 1.0), (0.9239, -0.3827, -1.0), (0.9239, -0.3827, 1.0), (0.8315, -0.5556, -1.0), (0.8315, -0.5556, 1.0), (0.7071, -0.7071, -1.0), (0.7071, -0.7071, 1.0), (0.5556, -0.8315, -1.0), (0.5556, -0.8315, 1.0), (0.3827, -0.9239, -1.0), (0.3827, -0.9239, 1.0), (0.1951, -0.9808, -1.0), (0.1951, -0.9808, 1.0), (-8.742e-08, -1.0, -1.0), (-8.742e-08, -1.0, 1.0), (-0.1951, -0.9808, -1.0), (-0.1951, -0.9808, 1.0), (-0.3827, -0.9239, -1.0), (-0.3827, -0.9239, 1.0), (-0.5556, -0.8315, -1.0), (-0.5556, -0.8315, 1.0), (-0.7071, -0.7071, -1.0), (-0.7071, -0.7071, 1.0), (-0.8315, -0.5556, -1.0), (-0.8315, -0.5556, 1.0), (-0.9239, -0.3827, -1.0), (-0.9239, -0.3827, 1.0), (-0.9808, -0.1951, -1.0), (-0.9808, -0.1951, 1.0), (-1.0, 1.192e-08, -1.0), (-1.0, 1.192e-08, 1.0), (-0.9808, 0.1951, -1.0), (-0.9808, 0.1951, 1.0), (-0.9239, 0.3827, -1.0), (-0.9239, 0.3827, 1.0), (-0.8315, 0.5556, -1.0), (-0.8315, 0.5556, 1.0), (-0.7071, 0.7071, -1.0), (-0.7071, 0.7071, 1.0), (-0.5556, 0.8315, -1.0), (-0.5556, 0.8315, 1.0), (-0.3827, 0.9239, -1.0), (-0.3827, 0.9239, 1.0), (-0.1951, 0.9808, -1.0), (-0.1951, 0.9808, 1.0), (0.1561, 0.7846, 1.0), (0.0, 0.8, 1.0), (0.3061, 0.7391, 1.0), (0.4445, 0.6652, 1.0), (0.5657, 0.5657, 1.0), (0.6652, 0.4445, 1.0), (0.7391, 0.3061, 1.0), (0.7846, 0.1561, 1.0), (0.8, 1.271e-08, 1.0), (0.7846, -0.1561, 1.0), (0.7391, -0.3061, 1.0), (0.6652, -0.4445, 1.0), (0.5657, -0.5657, 1.0), (0.4445, -0.6652, 1.0), (0.3061, -0.7391, 1.0), (0.1561, -0.7846, 1.0), (-6.994e-08, -0.8, 1.0), (-0.1561, -0.7846, 1.0), (-0.3061, -0.7391, 1.0), (-0.4445, -0.6652, 1.0), (-0.5657, -0.5657, 1.0), (-0.6652, -0.4445, 1.0), (-0.7391, -0.3061, 1.0), (-0.7846, -0.1561, 1.0), (-0.8, 5.722e-08, 1.0), (-0.7846, 0.1561, 1.0), (-0.7391, 0.3061, 1.0), (-0.6652, 0.4445, 1.0), (-0.5657, 0.5657, 1.0), (-0.4445, 0.6652, 1.0), (-0.3061, 0.7391, 1.0), (-0.1561, 0.7846, 1.0), (0.1561, 0.7846, 0.2308), (-8.033e-10, 0.8, 0.2308), (0.3061, 0.7391, 0.2308), (0.4445, 0.6652, 0.2308), (0.5657, 0.5657, 0.2308), (0.6652, 0.4445, 0.2308), (0.7391, 0.3061, 0.2308), (0.7846, 0.1561, 0.2308), (0.8, 1.271e-08, 0.2308), (0.7846, -0.1561, 0.2308), (0.7391, -0.3061, 0.2308), (0.6652, -0.4445, 0.2308), (0.5657, -0.5657, 0.2308), (0.4445, -0.6652, 0.2308), (0.3061, -0.7391, 0.2308), (0.1561, -0.7846, 0.2308), (-7.074e-08, -0.8, 0.2308), (-0.1561, -0.7846, 0.2308), (-0.3061, -0.7391, 0.2308), (-0.4445, -0.6652, 0.2308), (-0.5657, -0.5657, 0.2308), (-0.6652, -0.4445, 0.2308), (-0.7391, -0.3061, 0.2308), (-0.7846, -0.1561, 0.2308), (-0.8, 5.722e-08, 0.2308), (-0.7846, 0.1561, 0.2308), (-0.7391, 0.3061, 0.2308), (-0.6652, 0.4445, 0.2308), (-0.5657, 0.5657, 0.2308), (-0.4445, 0.6652, 0.2308), (-0.3061, 0.7391, 0.2308), (-0.1561, 0.7846, 0.2308)], [], [(0, 1, 3, 2), (2, 3, 5, 4), (4, 5, 7, 6), (6, 7, 9, 8), (8, 9, 11, 10), (10, 11, 13, 12), (12, 13, 15, 14), (14, 15, 17, 16), (16, 17, 19, 18), (18, 19, 21, 20), (20, 21, 23, 22), (22, 23, 25, 24), (24, 25, 27, 26), (26, 27, 29, 28), (28, 29, 31, 30), (30, 31, 33, 32), (32, 33, 35, 34), (34, 35, 37, 36), (36, 37, 39, 38), (38, 39, 41, 40), (40, 41, 43, 42), (42, 43, 45, 44), (44, 45, 47, 46), (46, 47, 49, 48), (48, 49, 51, 50), (50, 51, 53, 52), (52, 53, 55, 54), (54, 55, 57, 56), (56, 57, 59, 58), (58, 59, 61, 60), (19, 17, 72, 73), (60, 61, 63, 62), (62, 63, 1, 0), (0, 2, 4, 6, 8, 10, 12, 14, 16, 18, 20, 22, 24, 26, 28, 30, 32, 34, 36, 38, 40, 42, 44, 46, 48, 50, 52, 54, 56, 58, 60, 62), (77, 76, 108, 109), (37, 35, 81, 82), (55, 53, 90, 91), (11, 9, 68, 69), (29, 27, 77, 78), (47, 45, 86, 87), (3, 1, 65, 64), (1, 63, 95, 65), (21, 19, 73, 74), (39, 37, 82, 83), (57, 55, 91, 92), (13, 11, 69, 70), (31, 29, 78, 79), (49, 47, 87, 88), (5, 3, 64, 66), (23, 21, 74, 75), (41, 39, 83, 84), (59, 57, 92, 93), (15, 13, 70, 71), (33, 31, 79, 80), (51, 49, 88, 89), (7, 5, 66, 67), (25, 23, 75, 76), (43, 41, 84, 85), (61, 59, 93, 94), (17, 15, 71, 72), (35, 33, 80, 81), (53, 51, 89, 90), (9, 7, 67, 68), (27, 25, 76, 77), (45, 43, 85, 86), (63, 61, 94, 95), (96, 97, 127, 126, 125, 124, 123, 122, 121, 120, 119, 118, 117, 116, 115, 114, 113, 112, 111, 110, 109, 108, 107, 106, 105, 104, 103, 102, 101, 100, 99, 98), (91, 90, 122, 123), (78, 77, 109, 110), (64, 65, 97, 96), (92, 91, 123, 124), (79, 78, 110, 111), (66, 64, 96, 98), (93, 92, 124, 125), (80, 79, 111, 112), (67, 66, 98, 99), (94, 93, 125, 126), (81, 80, 112, 113), (68, 67, 99, 100), (95, 94, 126, 127), (82, 81, 113, 114), (69, 68, 100, 101), (65, 95, 127, 97), (83, 82, 114, 115), (70, 69, 101, 102), (84, 83, 115, 116), (71, 70, 102, 103), (85, 84, 116, 117), (72, 71, 103, 104), (86, 85, 117, 118), (73, 72, 104, 105), (87, 86, 118, 119), (74, 73, 105, 106), (88, 87, 119, 120), (75, 74, 106, 107), (89, 88, 120, 121), (76, 75, 107, 108), (90, 89, 121, 122)])
me_cylinder.polygons.foreach_set('material_index', [0, 0, 0, 0, 0, 0, 0, 0, 0, 0, 0, 0, 0, 0, 0, 0, 0, 0, 0, 0, 0, 0, 0, 0, 0, 0, 0, 0, 0, 0, 0, 0, 0, 0, 0, 0, 0, 0, 0, 0, 0, 0, 0, 0, 0, 0, 0, 0, 0, 0, 0, 0, 0, 0, 0, 0, 0, 0, 0, 0, 0, 0, 0, 0, 0, 0, 1, 0, 0, 0, 0, 0, 0, 0, 0, 0, 0, 0, 0, 0, 0, 0, 0, 0, 0, 0, 0, 0, 0, 0, 0, 0, 0, 0, 0, 0, 0, 0])
_uv = me_cylinder.uv_layers.new(name='UVMap')
_uv.uv.foreach_set('vector', [1.0, 0.5, 1.0, 1.0, 0.9688, 1.0, 0.9688, 0.5, 0.9688, 0.5, 0.9688, 1.0, 0.9375, 1.0, 0.9375, 0.5, 0.9375, 0.5, 0.9375, 1.0, 0.9062, 1.0, 0.9062, 0.5, 0.9062, 0.5, 0.9062, 1.0, 0.875, 1.0, 0.875, 0.5, 0.875, 0.5, 0.875, 1.0, 0.8438, 1.0, 0.8438, 0.5, 0.8438, 0.5, 0.8438, 1.0, 0.8125, 1.0, 0.8125, 0.5, 0.8125, 0.5, 0.8125, 1.0, 0.7812, 1.0, 0.7812, 0.5, 0.7812, 0.5, 0.7812, 1.0, 0.75, 1.0, 0.75, 0.5, 0.75, 0.5, 0.75, 1.0, 0.7188, 1.0, 0.7188, 0.5, 0.7188, 0.5, 0.7188, 1.0, 0.6875, 1.0, 0.6875, 0.5, 0.6875, 0.5, 0.6875, 1.0, 0.6562, 1.0, 0.6562, 0.5, 0.6562, 0.5, 0.6562, 1.0, 0.625, 1.0, 0.625, 0.5, 0.625, 0.5, 0.625, 1.0, 0.5938, 1.0, 0.5938, 0.5, 0.5938, 0.5, 0.5938, 1.0, 0.5625, 1.0, 0.5625, 0.5, 0.5625, 0.5, 0.5625, 1.0, 0.5312, 1.0, 0.5312, 0.5, 0.5312, 0.5, 0.5312, 1.0, 0.5, 1.0, 0.5, 0.5, 0.5, 0.5, 0.5, 1.0, 0.4688, 1.0, 0.4688, 0.5, 0.4688, 0.5, 0.4688, 1.0, 0.4375, 1.0, 0.4375, 0.5, 0.4375, 0.5, 0.4375, 1.0, 0.4062, 1.0, 0.4062, 0.5, 0.4062, 0.5, 0.4062, 1.0, 0.375, 1.0, 0.375, 0.5, 0.375, 0.5, 0.375, 1.0, 0.3438, 1.0, 0.3438, 0.5, 0.3438, 0.5, 0.3438, 1.0, 0.3125, 1.0, 0.3125, 0.5, 0.3125, 0.5, 0.3125, 1.0, 0.2812, 1.0, 0.2812, 0.5, 0.2812, 0.5, 0.2812, 1.0, 0.25, 1.0, 0.25, 0.5, 0.25, 0.5, 0.25, 1.0, 0.2188, 1.0, 0.2188, 0.5, 0.2188, 0.5, 0.2188, 1.0, 0.1875, 1.0, 0.1875, 0.5, 0.1875, 0.5, 0.1875, 1.0, 0.1562, 1.0, 0.1562, 0.5, 0.1562, 0.5, 0.1562, 1.0, 0.125, 1.0, 0.125, 0.5, 0.125, 0.5, 0.125, 1.0, 0.09375, 1.0, 0.09375, 0.5, 0.09375, 0.5, 0.09375, 1.0, 0.0625, 1.0, 0.0625, 0.5, 0.7188, 1.0, 0.75, 1.0, 0.75, 1.0, 0.7188, 1.0, 0.0625, 0.5, 0.0625, 1.0, 0.03125, 1.0, 0.03125, 0.5, 0.03125, 0.5, 0.03125, 1.0, 0.0, 1.0, 0.0, 0.5, 0.75, 0.49, 0.7968, 0.4854, 0.8418, 0.4717, 0.8833, 0.4496, 0.9197, 0.4197, 0.9496, 0.3833, 0.9717, 0.3418, 0.9854, 0.2968, 0.99, 0.25, 0.9854, 0.2032, 0.9717, 0.1582, 0.9496, 0.1167, 0.9197, 0.08029, 0.8833, 0.05045, 0.8418, 0.02827, 0.7968, 0.01461, 0.75, 0.01, 0.7032, 0.01461, 0.6582, 0.02827, 0.6167, 0.05045, 0.5803, 0.08029, 0.5504, 0.1167, 0.5283, 0.1582, 0.5146, 0.2032, 0.51, 0.25, 0.5146, 0.2968, 0.5283, 0.3418, 0.5504, 0.3833, 0.5803, 0.4197, 0.6167, 0.4496, 0.6582, 0.4717, 0.7032, 0.4854, 0.5938, 1.0, 0.625, 1.0, 0.625, 1.0, 0.5938, 1.0, 0.4375, 1.0, 0.4688, 1.0, 0.4688, 1.0, 0.4375, 1.0, 0.1562, 1.0, 0.1875, 1.0, 0.1875, 1.0, 0.1562, 1.0, 0.8438, 1.0, 0.875, 1.0, 0.875, 1.0, 0.8438, 1.0, 0.5625, 1.0, 0.5938, 1.0, 0.5938, 1.0, 0.5625, 1.0, 0.2812, 1.0, 0.3125, 1.0, 0.3125, 1.0, 0.2812, 1.0, 0.9688, 1.0, 1.0, 1.0, 1.0, 1.0, 0.9688, 1.0, 0.0, 1.0, 0.03125, 1.0, 0.03125, 1.0, 0.0, 1.0, 0.6875, 1.0, 0.7188, 1.0, 0.7188, 1.0, 0.6875, 1.0, 0.4062, 1.0, 0.4375, 1.0, 0.4375, 1.0, 0.4062, 1.0, 0.125, 1.0, 0.1562, 1.0, 0.1562, 1.0, 0.125, 1.0, 0.8125, 1.0, 0.8438, 1.0, 0.8438, 1.0, 0.8125, 1.0, 0.5312, 1.0, 0.5625, 1.0, 0.5625, 1.0, 0.5312, 1.0, 0.25, 1.0, 0.2812, 1.0, 0.2812, 1.0, 0.25, 1.0, 0.9375, 1.0, 0.9688, 1.0, 0.9688, 1.0, 0.9375, 1.0, 0.6562, 1.0, 0.6875, 1.0, 0.6875, 1.0, 0.6562, 1.0, 0.375, 1.0, 0.4062, 1.0, 0.4062, 1.0, 0.375, 1.0, 0.09375, 1.0, 0.125, 1.0, 0.125, 1.0, 0.09375, 1.0, 0.7812, 1.0, 0.8125, 1.0, 0.8125, 1.0, 0.7812, 1.0, 0.5, 1.0, 0.5312, 1.0, 0.5312, 1.0, 0.5, 1.0, 0.2188, 1.0, 0.25, 1.0, 0.25, 1.0, 0.2188, 1.0, 0.9062, 1.0, 0.9375, 1.0, 0.9375, 1.0, 0.9062, 1.0, 0.625, 1.0, 0.6562, 1.0, 0.6562, 1.0, 0.625, 1.0, 0.3438, 1.0, 0.375, 1.0, 0.375, 1.0, 0.3438, 1.0, 0.0625, 1.0, 0.09375, 1.0, 0.09375, 1.0, 0.0625, 1.0, 0.75, 1.0, 0.7812, 1.0, 0.7812, 1.0, 0.75, 1.0, 0.4688, 1.0, 0.5, 1.0, 0.5, 1.0, 0.4688, 1.0, 0.1875, 1.0, 0.2188, 1.0, 0.2188, 1.0, 0.1875, 1.0, 0.875, 1.0, 0.9062, 1.0, 0.9062, 1.0, 0.875, 1.0, 0.5938, 1.0, 0.625, 1.0, 0.625, 1.0, 0.5938, 1.0, 0.3125, 1.0, 0.3438, 1.0, 0.3438, 1.0, 0.3125, 1.0, 0.03125, 1.0, 0.0625, 1.0, 0.0625, 1.0, 0.03125, 1.0, 0.2968, 0.4854, 0.25, 0.49, 0.2032, 0.4854, 0.1582, 0.4717, 0.1167, 0.4496, 0.08029, 0.4197, 0.05045, 0.3833, 0.02827, 0.3418, 0.01461, 0.2968, 0.01, 0.25, 0.01461, 0.2032, 0.02827, 0.1582, 0.05045, 0.1167, 0.08029, 0.08029, 0.1167, 0.05045, 0.1582, 0.02827, 0.2032, 0.01461, 0.25, 0.01, 0.2968, 0.01461, 0.3418, 0.02827, 0.3833, 0.05045, 0.4197, 0.08029, 0.4496, 0.1167, 0.4717, 0.1582, 0.4854, 0.2032, 0.49, 0.25, 0.4854, 0.2968, 0.4717, 0.3418, 0.4496, 0.3833, 0.4197, 0.4197, 0.3833, 0.4496, 0.3418, 0.4717, 0.1562, 1.0, 0.1875, 1.0, 0.1875, 1.0, 0.1562, 1.0, 0.5625, 1.0, 0.5938, 1.0, 0.5938, 1.0, 0.5625, 1.0, 0.9688, 1.0, 1.0, 1.0, 1.0, 1.0, 0.9688, 1.0, 0.125, 1.0, 0.1562, 1.0, 0.1562, 1.0, 0.125, 1.0, 0.5312, 1.0, 0.5625, 1.0, 0.5625, 1.0, 0.5312, 1.0, 0.9375, 1.0, 0.9688, 1.0, 0.9688, 1.0, 0.9375, 1.0, 0.09375, 1.0, 0.125, 1.0, 0.125, 1.0, 0.09375, 1.0, 0.5, 1.0, 0.5312, 1.0, 0.5312, 1.0, 0.5, 1.0, 0.9062, 1.0, 0.9375, 1.0, 0.9375, 1.0, 0.9062, 1.0, 0.0625, 1.0, 0.09375, 1.0, 0.09375, 1.0, 0.0625, 1.0, 0.4688, 1.0, 0.5, 1.0, 0.5, 1.0, 0.4688, 1.0, 0.875, 1.0, 0.9062, 1.0, 0.9062, 1.0, 0.875, 1.0, 0.03125, 1.0, 0.0625, 1.0, 0.0625, 1.0, 0.03125, 1.0, 0.4375, 1.0, 0.4688, 1.0, 0.4688, 1.0, 0.4375, 1.0, 0.8438, 1.0, 0.875, 1.0, 0.875, 1.0, 0.8438, 1.0, 0.0, 1.0, 0.03125, 1.0, 0.03125, 1.0, 0.0, 1.0, 0.4062, 1.0, 0.4375, 1.0, 0.4375, 1.0, 0.4062, 1.0, 0.8125, 1.0, 0.8438, 1.0, 0.8438, 1.0, 0.8125, 1.0, 0.375, 1.0, 0.4062, 1.0, 0.4062, 1.0, 0.375, 1.0, 0.7812, 1.0, 0.8125, 1.0, 0.8125, 1.0, 0.7812, 1.0, 0.3438, 1.0, 0.375, 1.0, 0.375, 1.0, 0.3438, 1.0, 0.75, 1.0, 0.7812, 1.0, 0.7812, 1.0, 0.75, 1.0, 0.3125, 1.0, 0.3438, 1.0, 0.3438, 1.0, 0.3125, 1.0, 0.7188, 1.0, 0.75, 1.0, 0.75, 1.0, 0.7188, 1.0, 0.2812, 1.0, 0.3125, 1.0, 0.3125, 1.0, 0.2812, 1.0, 0.6875, 1.0, 0.7188, 1.0, 0.7188, 1.0, 0.6875, 1.0, 0.25, 1.0, 0.2812, 1.0, 0.2812, 1.0, 0.25, 1.0, 0.6562, 1.0, 0.6875, 1.0, 0.6875, 1.0, 0.6562, 1.0, 0.2188, 1.0, 0.25, 1.0, 0.25, 1.0, 0.2188, 1.0, 0.625, 1.0, 0.6562, 1.0, 0.6562, 1.0, 0.625, 1.0, 0.1875, 1.0, 0.2188, 1.0, 0.2188, 1.0, 0.1875, 1.0])
me_cylinder.materials.append(mat_tire)
me_cylinder.materials.append(mat_jant)
me_cylinder.update()
me_cylinder_001 = bpy.data.meshes.new('Cylinder.001')
me_cylinder_001.from_pydata([(0.0, 1.0, -1.0), (0.0, 1.0, 1.0), (0.1951, 0.9808, -1.0), (0.1951, 0.9808, 1.0), (0.3827, 0.9239, -1.0), (0.3827, 0.9239, 1.0), (0.5556, 0.8315, -1.0), (0.5556, 0.8315, 1.0), (0.7071, 0.7071, -1.0), (0.7071, 0.7071, 1.0), (0.8315, 0.5556, -1.0), (0.8315, 0.5556, 1.0), (0.9239, 0.3827, -1.0), (0.9239, 0.3827, 1.0), (0.9808, 0.1951, -1.0), (0.9808, 0.1951, 1.0), (1.0, -4.371e-08, -1.0), (1.0, -4.371e-08, 1.0), (0.9808, -0.1951, -1.0), (0.9808, -0.1951, 1.0), (0.9239, -0.3827, -1.0), (0.9239, -0.3827, 1.0), (0.8315, -0.5556, -1.0), (0.8315, -0.5556, 1.0), (0.7071, -0.7071, -1.0), (0.7071, -0.7071, 1.0), (0.5556, -0.8315, -1.0), (0.5556, -0.8315, 1.0), (0.3827, -0.9239, -1.0), (0.3827, -0.9239, 1.0), (0.1951, -0.9808, -1.0), (0.1951, -0.9808, 1.0), (-8.742e-08, -1.0, -1.0), (-8.742e-08, -1.0, 1.0), (-0.1951, -0.9808, -1.0), (-0.1951, -0.9808, 1.0), (-0.3827, -0.9239, -1.0), (-0.3827, -0.9239, 1.0), (-0.5556, -0.8315, -1.0), (-0.5556, -0.8315, 1.0), (-0.7071, -0.7071, -1.0), (-0.7071, -0.7071, 1.0), (-0.8315, -0.5556, -1.0), (-0.8315, -0.5556, 1.0), (-0.9239, -0.3827, -1.0), (-0.9239, -0.3827, 1.0), (-0.9808, -0.1951, -1.0), (-0.9808, -0.1951, 1.0), (-1.0, 1.192e-08, -1.0), (-1.0, 1.192e-08, 1.0), (-0.9808, 0.1951, -1.0), (-0.9808, 0.1951, 1.0), (-0.9239, 0.3827, -1.0), (-0.9239, 0.3827, 1.0), (-0.8315, 0.5556, -1.0), (-0.8315, 0.5556, 1.0), (-0.7071, 0.7071, -1.0), (-0.7071, 0.7071, 1.0), (-0.5556, 0.8315, -1.0), (-0.5556, 0.8315, 1.0), (-0.3827, 0.9239, -1.0), (-0.3827, 0.9239, 1.0), (-0.1951, 0.9808, -1.0), (-0.1951, 0.9808, 1.0), (0.1561, 0.7846, 1.0), (0.0, 0.8, 1.0), (0.3061, 0.7391, 1.0), (0.4445, 0.6652, 1.0), (0.5657, 0.5657, 1.0), (0.6652, 0.4445, 1.0), (0.7391, 0.3061, 1.0), (0.7846, 0.1561, 1.0), (0.8, -1.303e-07, 1.0), (0.7846, -0.1561, 1.0), (0.7391, -0.3061, 1.0), (0.6652, -0.4445, 1.0), (0.5657, -0.5657, 1.0), (0.4445, -0.6652, 1.0), (0.3061, -0.7391, 1.0), (0.1561, -0.7846, 1.0), (-6.994e-08, -0.8, 1.0), (-0.1561, -0.7846, 1.0), (-0.3061, -0.7391, 1.0), (-0.4445, -0.6652, 1.0), (-0.5657, -0.5657, 1.0), (-0.6652, -0.4445, 1.0), (-0.7391, -0.3061, 1.0), (-0.7846, -0.1561, 1.0), (-0.8, -8.583e-08, 1.0), (-0.7846, 0.1561, 1.0), (-0.7391, 0.3061, 1.0), (-0.6652, 0.4445, 1.0), (-0.5657, 0.5657, 1.0), (-0.4445, 0.6652, 1.0), (-0.3061, 0.7391, 1.0), (-0.1561, 0.7846, 1.0), (0.1561, 0.7846, 0.2308), (-8.033e-10, 0.8, 0.2308), (0.3061, 0.7391, 0.2308), (0.4445, 0.6652, 0.2308), (0.5657, 0.5657, 0.2308), (0.6652, 0.4445, 0.2308), (0.7391, 0.3061, 0.2308), (0.7846, 0.1561, 0.2308), (0.8, -1.303e-07, 0.2308), (0.7846, -0.1561, 0.2308), (0.7391, -0.3061, 0.2308), (0.6652, -0.4445, 0.2308), (0.5657, -0.5657, 0.2308), (0.4445, -0.6652, 0.2308), (0.3061, -0.7391, 0.2308), (0.1561, -0.7846, 0.2308), (-7.074e-08, -0.8, 0.2308), (-0.1561, -0.7846, 0.2308), (-0.3061, -0.7391, 0.2308), (-0.4445, -0.6652, 0.2308), (-0.5657, -0.5657, 0.2308), (-0.6652, -0.4445, 0.2308), (-0.7391, -0.3061, 0.2308), (-0.7846, -0.1561, 0.2308), (-0.8, -8.583e-08, 0.2308), (-0.7846, 0.1561, 0.2308), (-0.7391, 0.3061, 0.2308), (-0.6652, 0.4445, 0.2308), (-0.5657, 0.5657, 0.2308), (-0.4445, 0.6652, 0.2308), (-0.3061, 0.7391, 0.2308), (-0.1561, 0.7846, 0.2308)], [], [(0, 1, 3, 2), (2, 3, 5, 4), (4, 5, 7, 6), (6, 7, 9, 8), (8, 9, 11, 10), (10, 11, 13, 12), (12, 13, 15, 14), (14, 15, 17, 16), (16, 17, 19, 18), (18, 19, 21, 20), (20, 21, 23, 22), (22, 23, 25, 24), (24, 25, 27, 26), (26, 27, 29, 28), (28, 29, 31, 30), (30, 31, 33, 32), (32, 33, 35, 34), (34, 35, 37, 36), (36, 37, 39, 38), (38, 39, 41, 40), (40, 41, 43, 42), (42, 43, 45, 44), (44, 45, 47, 46), (46, 47, 49, 48), (48, 49, 51, 50), (50, 51, 53, 52), (52, 53, 55, 54), (54, 55, 57, 56), (56, 57, 59, 58), (58, 59, 61, 60), (11, 9, 68, 69), (60, 61, 63, 62), (62, 63, 1, 0), (0, 2, 4, 6, 8, 10, 12, 14, 16, 18, 20, 22, 24, 26, 28, 30, 32, 34, 36, 38, 40, 42, 44, 46, 48, 50, 52, 54, 56, 58, 60, 62), (78, 77, 109, 110), (29, 27, 77, 78), (47, 45, 86, 87), (3, 1, 65, 64), (1, 63, 95, 65), (21, 19, 73, 74), (39, 37, 82, 83), (57, 55, 91, 92), (13, 11, 69, 70), (31, 29, 78, 79), (49, 47, 87, 88), (5, 3, 64, 66), (23, 21, 74, 75), (41, 39, 83, 84), (59, 57, 92, 93), (15, 13, 70, 71), (33, 31, 79, 80), (51, 49, 88, 89), (7, 5, 66, 67), (25, 23, 75, 76), (43, 41, 84, 85), (61, 59, 93, 94), (17, 15, 71, 72), (35, 33, 80, 81), (53, 51, 89, 90), (9, 7, 67, 68), (27, 25, 76, 77), (45, 43, 85, 86), (63, 61, 94, 95), (19, 17, 72, 73), (37, 35, 81, 82), (55, 53, 90, 91), (96, 97, 127, 126, 125, 124, 123, 122, 121, 120, 119, 118, 117, 116, 115, 114, 113, 112, 111, 110, 109, 108, 107, 106, 105, 104, 103, 102, 101, 100, 99, 98), (64, 65, 97, 96), (92, 91, 123, 124), (79, 78, 110, 111), (66, 64, 96, 98), (93, 92, 124, 125), (80, 79, 111, 112), (67, 66, 98, 99), (94, 93, 125, 126), (81, 80, 112, 113), (68, 67, 99, 100), (95, 94, 126, 127), (82, 81, 113, 114), (69, 68, 100, 101), (65, 95, 127, 97), (83, 82, 114, 115), (70, 69, 101, 102), (84, 83, 115, 116), (71, 70, 102, 103), (85, 84, 116, 117), (72, 71, 103, 104), (86, 85, 117, 118), (73, 72, 104, 105), (87, 86, 118, 119), (74, 73, 105, 106), (88, 87, 119, 120), (75, 74, 106, 107), (89, 88, 120, 121), (76, 75, 107, 108), (90, 89, 121, 122), (77, 76, 108, 109), (91, 90, 122, 123)])
me_cylinder_001.polygons.foreach_set('material_index', [0, 0, 0, 0, 0, 0, 0, 0, 0, 0, 0, 0, 0, 0, 0, 0, 0, 0, 0, 0, 0, 0, 0, 0, 0, 0, 0, 0, 0, 0, 0, 0, 0, 0, 0, 0, 0, 0, 0, 0, 0, 0, 0, 0, 0, 0, 0, 0, 0, 0, 0, 0, 0, 0, 0, 0, 0, 0, 0, 0, 0, 0, 0, 0, 0, 0, 1, 0, 0, 0, 0, 0, 0, 0, 0, 0, 0, 0, 0, 0, 0, 0, 0, 0, 0, 0, 0, 0, 0, 0, 0, 0, 0, 0, 0, 0, 0, 0])
_uv = me_cylinder_001.uv_layers.new(name='UVMap')
_uv.uv.foreach_set('vector', [1.0, 0.5, 1.0, 1.0, 0.9688, 1.0, 0.9688, 0.5, 0.9688, 0.5, 0.9688, 1.0, 0.9375, 1.0, 0.9375, 0.5, 0.9375, 0.5, 0.9375, 1.0, 0.9062, 1.0, 0.9062, 0.5, 0.9062, 0.5, 0.9062, 1.0, 0.875, 1.0, 0.875, 0.5, 0.875, 0.5, 0.875, 1.0, 0.8438, 1.0, 0.8438, 0.5, 0.8438, 0.5, 0.8438, 1.0, 0.8125, 1.0, 0.8125, 0.5, 0.8125, 0.5, 0.8125, 1.0, 0.7812, 1.0, 0.7812, 0.5, 0.7812, 0.5, 0.7812, 1.0, 0.75, 1.0, 0.75, 0.5, 0.75, 0.5, 0.75, 1.0, 0.7188, 1.0, 0.7188, 0.5, 0.7188, 0.5, 0.7188, 1.0, 0.6875, 1.0, 0.6875, 0.5, 0.6875, 0.5, 0.6875, 1.0, 0.6562, 1.0, 0.6562, 0.5, 0.6562, 0.5, 0.6562, 1.0, 0.625, 1.0, 0.625, 0.5, 0.625, 0.5, 0.625, 1.0, 0.5938, 1.0, 0.5938, 0.5, 0.5938, 0.5, 0.5938, 1.0, 0.5625, 1.0, 0.5625, 0.5, 0.5625, 0.5, 0.5625, 1.0, 0.5312, 1.0, 0.5312, 0.5, 0.5312, 0.5, 0.5312, 1.0, 0.5, 1.0, 0.5, 0.5, 0.5, 0.5, 0.5, 1.0, 0.4688, 1.0, 0.4688, 0.5, 0.4688, 0.5, 0.4688, 1.0, 0.4375, 1.0, 0.4375, 0.5, 0.4375, 0.5, 0.4375, 1.0, 0.4062, 1.0, 0.4062, 0.5, 0.4062, 0.5, 0.4062, 1.0, 0.375, 1.0, 0.375, 0.5, 0.375, 0.5, 0.375, 1.0, 0.3438, 1.0, 0.3438, 0.5, 0.3438, 0.5, 0.3438, 1.0, 0.3125, 1.0, 0.3125, 0.5, 0.3125, 0.5, 0.3125, 1.0, 0.2812, 1.0, 0.2812, 0.5, 0.2812, 0.5, 0.2812, 1.0, 0.25, 1.0, 0.25, 0.5, 0.25, 0.5, 0.25, 1.0, 0.2188, 1.0, 0.2188, 0.5, 0.2188, 0.5, 0.2188, 1.0, 0.1875, 1.0, 0.1875, 0.5, 0.1875, 0.5, 0.1875, 1.0, 0.1562, 1.0, 0.1562, 0.5, 0.1562, 0.5, 0.1562, 1.0, 0.125, 1.0, 0.125, 0.5, 0.125, 0.5, 0.125, 1.0, 0.09375, 1.0, 0.09375, 0.5, 0.09375, 0.5, 0.09375, 1.0, 0.0625, 1.0, 0.0625, 0.5, 0.8438, 1.0, 0.875, 1.0, 0.875, 1.0, 0.8438, 1.0, 0.0625, 0.5, 0.0625, 1.0, 0.03125, 1.0, 0.03125, 0.5, 0.03125, 0.5, 0.03125, 1.0, 0.0, 1.0, 0.0, 0.5, 0.75, 0.49, 0.7968, 0.4854, 0.8418, 0.4717, 0.8833, 0.4496, 0.9197, 0.4197, 0.9496, 0.3833, 0.9717, 0.3418, 0.9854, 0.2968, 0.99, 0.25, 0.9854, 0.2032, 0.9717, 0.1582, 0.9496, 0.1167, 0.9197, 0.08029, 0.8833, 0.05045, 0.8418, 0.02827, 0.7968, 0.01461, 0.75, 0.01, 0.7032, 0.01461, 0.6582, 0.02827, 0.6167, 0.05045, 0.5803, 0.08029, 0.5504, 0.1167, 0.5283, 0.1582, 0.5146, 0.2032, 0.51, 0.25, 0.5146, 0.2968, 0.5283, 0.3418, 0.5504, 0.3833, 0.5803, 0.4197, 0.6167, 0.4496, 0.6582, 0.4717, 0.7032, 0.4854, 0.5625, 1.0, 0.5938, 1.0, 0.5938, 1.0, 0.5625, 1.0, 0.5625, 1.0, 0.5938, 1.0, 0.5938, 1.0, 0.5625, 1.0, 0.2812, 1.0, 0.3125, 1.0, 0.3125, 1.0, 0.2812, 1.0, 0.9688, 1.0, 1.0, 1.0, 1.0, 1.0, 0.9688, 1.0, 0.0, 1.0, 0.03125, 1.0, 0.03125, 1.0, 0.0, 1.0, 0.6875, 1.0, 0.7188, 1.0, 0.7188, 1.0, 0.6875, 1.0, 0.4062, 1.0, 0.4375, 1.0, 0.4375, 1.0, 0.4062, 1.0, 0.125, 1.0, 0.1562, 1.0, 0.1562, 1.0, 0.125, 1.0, 0.8125, 1.0, 0.8438, 1.0, 0.8438, 1.0, 0.8125, 1.0, 0.5312, 1.0, 0.5625, 1.0, 0.5625, 1.0, 0.5312, 1.0, 0.25, 1.0, 0.2812, 1.0, 0.2812, 1.0, 0.25, 1.0, 0.9375, 1.0, 0.9688, 1.0, 0.9688, 1.0, 0.9375, 1.0, 0.6562, 1.0, 0.6875, 1.0, 0.6875, 1.0, 0.6562, 1.0, 0.375, 1.0, 0.4062, 1.0, 0.4062, 1.0, 0.375, 1.0, 0.09375, 1.0, 0.125, 1.0, 0.125, 1.0, 0.09375, 1.0, 0.7812, 1.0, 0.8125, 1.0, 0.8125, 1.0, 0.7812, 1.0, 0.5, 1.0, 0.5312, 1.0, 0.5312, 1.0, 0.5, 1.0, 0.2188, 1.0, 0.25, 1.0, 0.25, 1.0, 0.2188, 1.0, 0.9062, 1.0, 0.9375, 1.0, 0.9375, 1.0, 0.9062, 1.0, 0.625, 1.0, 0.6562, 1.0, 0.6562, 1.0, 0.625, 1.0, 0.3438, 1.0, 0.375, 1.0, 0.375, 1.0, 0.3438, 1.0, 0.0625, 1.0, 0.09375, 1.0, 0.09375, 1.0, 0.0625, 1.0, 0.75, 1.0, 0.7812, 1.0, 0.7812, 1.0, 0.75, 1.0, 0.4688, 1.0, 0.5, 1.0, 0.5, 1.0, 0.4688, 1.0, 0.1875, 1.0, 0.2188, 1.0, 0.2188, 1.0, 0.1875, 1.0, 0.875, 1.0, 0.9062, 1.0, 0.9062, 1.0, 0.875, 1.0, 0.5938, 1.0, 0.625, 1.0, 0.625, 1.0, 0.5938, 1.0, 0.3125, 1.0, 0.3438, 1.0, 0.3438, 1.0, 0.3125, 1.0, 0.03125, 1.0, 0.0625, 1.0, 0.0625, 1.0, 0.03125, 1.0, 0.7188, 1.0, 0.75, 1.0, 0.75, 1.0, 0.7188, 1.0, 0.4375, 1.0, 0.4688, 1.0, 0.4688, 1.0, 0.4375, 1.0, 0.1562, 1.0, 0.1875, 1.0, 0.1875, 1.0, 0.1562, 1.0, 0.2968, 0.4854, 0.25, 0.49, 0.2032, 0.4854, 0.1582, 0.4717, 0.1167, 0.4496, 0.08029, 0.4197, 0.05045, 0.3833, 0.02827, 0.3418, 0.01461, 0.2968, 0.01, 0.25, 0.01461, 0.2032, 0.02827, 0.1582, 0.05045, 0.1167, 0.08029, 0.08029, 0.1167, 0.05045, 0.1582, 0.02827, 0.2032, 0.01461, 0.25, 0.01, 0.2968, 0.01461, 0.3418, 0.02827, 0.3833, 0.05045, 0.4197, 0.08029, 0.4496, 0.1167, 0.4717, 0.1582, 0.4854, 0.2032, 0.49, 0.25, 0.4854, 0.2968, 0.4717, 0.3418, 0.4496, 0.3833, 0.4197, 0.4197, 0.3833, 0.4496, 0.3418, 0.4717, 0.9688, 1.0, 1.0, 1.0, 1.0, 1.0, 0.9688, 1.0, 0.125, 1.0, 0.1562, 1.0, 0.1562, 1.0, 0.125, 1.0, 0.5312, 1.0, 0.5625, 1.0, 0.5625, 1.0, 0.5312, 1.0, 0.9375, 1.0, 0.9688, 1.0, 0.9688, 1.0, 0.9375, 1.0, 0.09375, 1.0, 0.125, 1.0, 0.125, 1.0, 0.09375, 1.0, 0.5, 1.0, 0.5312, 1.0, 0.5312, 1.0, 0.5, 1.0, 0.9062, 1.0, 0.9375, 1.0, 0.9375, 1.0, 0.9062, 1.0, 0.0625, 1.0, 0.09375, 1.0, 0.09375, 1.0, 0.0625, 1.0, 0.4688, 1.0, 0.5, 1.0, 0.5, 1.0, 0.4688, 1.0, 0.875, 1.0, 0.9062, 1.0, 0.9062, 1.0, 0.875, 1.0, 0.03125, 1.0, 0.0625, 1.0, 0.0625, 1.0, 0.03125, 1.0, 0.4375, 1.0, 0.4688, 1.0, 0.4688, 1.0, 0.4375, 1.0, 0.8438, 1.0, 0.875, 1.0, 0.875, 1.0, 0.8438, 1.0, 0.0, 1.0, 0.03125, 1.0, 0.03125, 1.0, 0.0, 1.0, 0.4062, 1.0, 0.4375, 1.0, 0.4375, 1.0, 0.4062, 1.0, 0.8125, 1.0, 0.8438, 1.0, 0.8438, 1.0, 0.8125, 1.0, 0.375, 1.0, 0.4062, 1.0, 0.4062, 1.0, 0.375, 1.0, 0.7812, 1.0, 0.8125, 1.0, 0.8125, 1.0, 0.7812, 1.0, 0.3438, 1.0, 0.375, 1.0, 0.375, 1.0, 0.3438, 1.0, 0.75, 1.0, 0.7812, 1.0, 0.7812, 1.0, 0.75, 1.0, 0.3125, 1.0, 0.3438, 1.0, 0.3438, 1.0, 0.3125, 1.0, 0.7188, 1.0, 0.75, 1.0, 0.75, 1.0, 0.7188, 1.0, 0.2812, 1.0, 0.3125, 1.0, 0.3125, 1.0, 0.2812, 1.0, 0.6875, 1.0, 0.7188, 1.0, 0.7188, 1.0, 0.6875, 1.0, 0.25, 1.0, 0.2812, 1.0, 0.2812, 1.0, 0.25, 1.0, 0.6562, 1.0, 0.6875, 1.0, 0.6875, 1.0, 0.6562, 1.0, 0.2188, 1.0, 0.25, 1.0, 0.25, 1.0, 0.2188, 1.0, 0.625, 1.0, 0.6562, 1.0, 0.6562, 1.0, 0.625, 1.0, 0.1875, 1.0, 0.2188, 1.0, 0.2188, 1.0, 0.1875, 1.0, 0.5938, 1.0, 0.625, 1.0, 0.625, 1.0, 0.5938, 1.0, 0.1562, 1.0, 0.1875, 1.0, 0.1875, 1.0, 0.1562, 1.0])
me_cylinder_001.materials.append(mat_tire)
me_cylinder_001.materials.append(mat_jant)
me_cylinder_001.update()
me_cylinder_002 = bpy.data.meshes.new('Cylinder.002')
me_cylinder_002.from_pydata([(0.0, 1.0, -1.0), (0.0, 1.0, 1.0), (0.1951, 0.9808, -1.0), (0.1951, 0.9808, 1.0), (0.3827, 0.9239, -1.0), (0.3827, 0.9239, 1.0), (0.5556, 0.8315, -1.0), (0.5556, 0.8315, 1.0), (0.7071, 0.7071, -1.0), (0.7071, 0.7071, 1.0), (0.8315, 0.5556, -1.0), (0.8315, 0.5556, 1.0), (0.9239, 0.3827, -1.0), (0.9239, 0.3827, 1.0), (0.9808, 0.1951, -1.0), (0.9808, 0.1951, 1.0), (1.0, -4.371e-08, -1.0), (1.0, -4.371e-08, 1.0), (0.9808, -0.1951, -1.0), (0.9808, -0.1951, 1.0), (0.9239, -0.3827, -1.0), (0.9239, -0.3827, 1.0), (0.8315, -0.5556, -1.0), (0.8315, -0.5556, 1.0), (0.7071, -0.7071, -1.0), (0.7071, -0.7071, 1.0), (0.5556, -0.8315, -1.0), (0.5556, -0.8315, 1.0), (0.3827, -0.9239, -1.0), (0.3827, -0.9239, 1.0), (0.1951, -0.9808, -1.0), (0.1951, -0.9808, 1.0), (-8.742e-08, -1.0, -1.0), (-8.742e-08, -1.0, 1.0), (-0.1951, -0.9808, -1.0), (-0.1951, -0.9808, 1.0), (-0.3827, -0.9239, -1.0), (-0.3827, -0.9239, 1.0), (-0.5556, -0.8315, -1.0), (-0.5556, -0.8315, 1.0), (-0.7071, -0.7071, -1.0), (-0.7071, -0.7071, 1.0), (-0.8315, -0.5556, -1.0), (-0.8315, -0.5556, 1.0), (-0.9239, -0.3827, -1.0), (-0.9239, -0.3827, 1.0), (-0.9808, -0.1951, -1.0), (-0.9808, -0.1951, 1.0), (-1.0, 1.192e-08, -1.0), (-1.0, 1.192e-08, 1.0), (-0.9808, 0.1951, -1.0), (-0.9808, 0.1951, 1.0), (-0.9239, 0.3827, -1.0), (-0.9239, 0.3827, 1.0), (-0.8315, 0.5556, -1.0), (-0.8315, 0.5556, 1.0), (-0.7071, 0.7071, -1.0), (-0.7071, 0.7071, 1.0), (-0.5556, 0.8315, -1.0), (-0.5556, 0.8315, 1.0), (-0.3827, 0.9239, -1.0), (-0.3827, 0.9239, 1.0), (-0.1951, 0.9808, -1.0), (-0.1951, 0.9808, 1.0), (1.192e-08, 0.8, -1.0), (0.1561, 0.7846, -1.0), (0.3061, 0.7391, -1.0), (0.4445, 0.6652, -1.0), (0.5657, 0.5657, -1.0), (0.6652, 0.4445, -1.0), (0.7391, 0.3061, -1.0), (0.7846, 0.1561, -1.0), (0.8, 1.271e-08, -1.0), (0.7846, -0.1561, -1.0), (0.7391, -0.3061, -1.0), (0.6652, -0.4445, -1.0), (0.5657, -0.5657, -1.0), (0.4445, -0.6652, -1.0), (0.3061, -0.7391, -1.0), (0.1561, -0.7846, -1.0), (-5.802e-08, -0.8, -1.0), (-0.1561, -0.7846, -1.0), (-0.3061, -0.7391, -1.0), (-0.4445, -0.6652, -1.0), (-0.5657, -0.5657, -1.0), (-0.6652, -0.4445, -1.0), (-0.7391, -0.3061, -1.0), (-0.7846, -0.1561, -1.0), (-0.8, 5.722e-08, -1.0), (-0.7846, 0.1561, -1.0), (-0.7391, 0.3061, -1.0), (-0.6652, 0.4445, -1.0), (-0.5657, 0.5657, -1.0), (-0.4445, 0.6652, -1.0), (-0.3061, 0.7391, -1.0), (-0.1561, 0.7846, -1.0), (9.741e-09, 0.8, -0.2308), (0.1561, 0.7846, -0.2308), (0.3061, 0.7391, -0.2308), (0.4445, 0.6652, -0.2308), (0.5657, 0.5657, -0.2308), (0.6652, 0.4445, -0.2308), (0.7391, 0.3061, -0.2308), (0.7846, 0.1561, -0.2308), (0.8, 1.271e-08, -0.2308), (0.7846, -0.1561, -0.2308), (0.7391, -0.3061, -0.2308), (0.6652, -0.4445, -0.2308), (0.5657, -0.5657, -0.2308), (0.4445, -0.6652, -0.2308), (0.3061, -0.7391, -0.2308), (0.1561, -0.7846, -0.2308), (-6.02e-08, -0.8, -0.2308), (-0.1561, -0.7846, -0.2308), (-0.3061, -0.7391, -0.2308), (-0.4445, -0.6652, -0.2308), (-0.5657, -0.5657, -0.2308), (-0.6652, -0.4445, -0.2308), (-0.7391, -0.3061, -0.2308), (-0.7846, -0.1561, -0.2308), (-0.8, 5.722e-08, -0.2308), (-0.7846, 0.1561, -0.2308), (-0.7391, 0.3061, -0.2308), (-0.6652, 0.4445, -0.2308), (-0.5657, 0.5657, -0.2308), (-0.4445, 0.6652, -0.2308), (-0.3061, 0.7391, -0.2308), (-0.1561, 0.7846, -0.2308)], [], [(0, 1, 3, 2), (2, 3, 5, 4), (4, 5, 7, 6), (6, 7, 9, 8), (8, 9, 11, 10), (10, 11, 13, 12), (12, 13, 15, 14), (14, 15, 17, 16), (16, 17, 19, 18), (18, 19, 21, 20), (20, 21, 23, 22), (22, 23, 25, 24), (24, 25, 27, 26), (26, 27, 29, 28), (28, 29, 31, 30), (30, 31, 33, 32), (32, 33, 35, 34), (34, 35, 37, 36), (36, 37, 39, 38), (38, 39, 41, 40), (40, 41, 43, 42), (42, 43, 45, 44), (44, 45, 47, 46), (46, 47, 49, 48), (48, 49, 51, 50), (50, 51, 53, 52), (52, 53, 55, 54), (54, 55, 57, 56), (56, 57, 59, 58), (58, 59, 61, 60), (3, 1, 63, 61, 59, 57, 55, 53, 51, 49, 47, 45, 43, 41, 39, 37, 35, 33, 31, 29, 27, 25, 23, 21, 19, 17, 15, 13, 11, 9, 7, 5), (60, 61, 63, 62), (62, 63, 1, 0), (58, 60, 94, 93), (64, 65, 97, 96), (14, 16, 72, 71), (32, 34, 81, 80), (50, 52, 90, 89), (6, 8, 68, 67), (24, 26, 77, 76), (42, 44, 86, 85), (60, 62, 95, 94), (16, 18, 73, 72), (34, 36, 82, 81), (52, 54, 91, 90), (8, 10, 69, 68), (26, 28, 78, 77), (44, 46, 87, 86), (0, 2, 65, 64), (62, 0, 64, 95), (18, 20, 74, 73), (36, 38, 83, 82), (54, 56, 92, 91), (10, 12, 70, 69), (28, 30, 79, 78), (46, 48, 88, 87), (2, 4, 66, 65), (20, 22, 75, 74), (38, 40, 84, 83), (56, 58, 93, 92), (12, 14, 71, 70), (30, 32, 80, 79), (48, 50, 89, 88), (4, 6, 67, 66), (22, 24, 76, 75), (40, 42, 85, 84), (96, 97, 98, 99, 100, 101, 102, 103, 104, 105, 106, 107, 108, 109, 110, 111, 112, 113, 114, 115, 116, 117, 118, 119, 120, 121, 122, 123, 124, 125, 126, 127), (91, 92, 124, 123), (78, 79, 111, 110), (65, 66, 98, 97), (92, 93, 125, 124), (79, 80, 112, 111), (66, 67, 99, 98), (93, 94, 126, 125), (80, 81, 113, 112), (67, 68, 100, 99), (94, 95, 127, 126), (81, 82, 114, 113), (68, 69, 101, 100), (95, 64, 96, 127), (82, 83, 115, 114), (69, 70, 102, 101), (83, 84, 116, 115), (70, 71, 103, 102), (84, 85, 117, 116), (71, 72, 104, 103), (85, 86, 118, 117), (72, 73, 105, 104), (86, 87, 119, 118), (73, 74, 106, 105), (87, 88, 120, 119), (74, 75, 107, 106), (88, 89, 121, 120), (75, 76, 108, 107), (89, 90, 122, 121), (76, 77, 109, 108), (90, 91, 123, 122), (77, 78, 110, 109)])
me_cylinder_002.polygons.foreach_set('material_index', [0, 0, 0, 0, 0, 0, 0, 0, 0, 0, 0, 0, 0, 0, 0, 0, 0, 0, 0, 0, 0, 0, 0, 0, 0, 0, 0, 0, 0, 0, 0, 0, 0, 0, 0, 0, 0, 0, 0, 0, 0, 0, 0, 0, 0, 0, 0, 0, 0, 0, 0, 0, 0, 0, 0, 0, 0, 0, 0, 0, 0, 0, 0, 0, 0, 0, 1, 0, 0, 0, 0, 0, 0, 0, 0, 0, 0, 0, 0, 0, 0, 0, 0, 0, 0, 0, 0, 0, 0, 0, 0, 0, 0, 0, 0, 0, 0, 0])
_uv = me_cylinder_002.uv_layers.new(name='UVMap')
_uv.uv.foreach_set('vector', [1.0, 0.5, 1.0, 1.0, 0.9688, 1.0, 0.9688, 0.5, 0.9688, 0.5, 0.9688, 1.0, 0.9375, 1.0, 0.9375, 0.5, 0.9375, 0.5, 0.9375, 1.0, 0.9062, 1.0, 0.9062, 0.5, 0.9062, 0.5, 0.9062, 1.0, 0.875, 1.0, 0.875, 0.5, 0.875, 0.5, 0.875, 1.0, 0.8438, 1.0, 0.8438, 0.5, 0.8438, 0.5, 0.8438, 1.0, 0.8125, 1.0, 0.8125, 0.5, 0.8125, 0.5, 0.8125, 1.0, 0.7812, 1.0, 0.7812, 0.5, 0.7812, 0.5, 0.7812, 1.0, 0.75, 1.0, 0.75, 0.5, 0.75, 0.5, 0.75, 1.0, 0.7188, 1.0, 0.7188, 0.5, 0.7188, 0.5, 0.7188, 1.0, 0.6875, 1.0, 0.6875, 0.5, 0.6875, 0.5, 0.6875, 1.0, 0.6562, 1.0, 0.6562, 0.5, 0.6562, 0.5, 0.6562, 1.0, 0.625, 1.0, 0.625, 0.5, 0.625, 0.5, 0.625, 1.0, 0.5938, 1.0, 0.5938, 0.5, 0.5938, 0.5, 0.5938, 1.0, 0.5625, 1.0, 0.5625, 0.5, 0.5625, 0.5, 0.5625, 1.0, 0.5312, 1.0, 0.5312, 0.5, 0.5312, 0.5, 0.5312, 1.0, 0.5, 1.0, 0.5, 0.5, 0.5, 0.5, 0.5, 1.0, 0.4688, 1.0, 0.4688, 0.5, 0.4688, 0.5, 0.4688, 1.0, 0.4375, 1.0, 0.4375, 0.5, 0.4375, 0.5, 0.4375, 1.0, 0.4062, 1.0, 0.4062, 0.5, 0.4062, 0.5, 0.4062, 1.0, 0.375, 1.0, 0.375, 0.5, 0.375, 0.5, 0.375, 1.0, 0.3438, 1.0, 0.3438, 0.5, 0.3438, 0.5, 0.3438, 1.0, 0.3125, 1.0, 0.3125, 0.5, 0.3125, 0.5, 0.3125, 1.0, 0.2812, 1.0, 0.2812, 0.5, 0.2812, 0.5, 0.2812, 1.0, 0.25, 1.0, 0.25, 0.5, 0.25, 0.5, 0.25, 1.0, 0.2188, 1.0, 0.2188, 0.5, 0.2188, 0.5, 0.2188, 1.0, 0.1875, 1.0, 0.1875, 0.5, 0.1875, 0.5, 0.1875, 1.0, 0.1562, 1.0, 0.1562, 0.5, 0.1562, 0.5, 0.1562, 1.0, 0.125, 1.0, 0.125, 0.5, 0.125, 0.5, 0.125, 1.0, 0.09375, 1.0, 0.09375, 0.5, 0.09375, 0.5, 0.09375, 1.0, 0.0625, 1.0, 0.0625, 0.5, 0.2968, 0.4854, 0.25, 0.49, 0.2032, 0.4854, 0.1582, 0.4717, 0.1167, 0.4496, 0.08029, 0.4197, 0.05045, 0.3833, 0.02827, 0.3418, 0.01461, 0.2968, 0.01, 0.25, 0.01461, 0.2032, 0.02827, 0.1582, 0.05045, 0.1167, 0.08029, 0.08029, 0.1167, 0.05045, 0.1582, 0.02827, 0.2032, 0.01461, 0.25, 0.01, 0.2968, 0.01461, 0.3418, 0.02827, 0.3833, 0.05045, 0.4197, 0.08029, 0.4496, 0.1167, 0.4717, 0.1582, 0.4854, 0.2032, 0.49, 0.25, 0.4854, 0.2968, 0.4717, 0.3418, 0.4496, 0.3833, 0.4197, 0.4197, 0.3833, 0.4496, 0.3418, 0.4717, 0.0625, 0.5, 0.0625, 1.0, 0.03125, 1.0, 0.03125, 0.5, 0.03125, 0.5, 0.03125, 1.0, 0.0, 1.0, 0.0, 0.5, 0.09375, 0.5, 0.0625, 0.5, 0.0625, 0.5, 0.09375, 0.5, 1.0, 0.5, 0.9688, 0.5, 0.9688, 0.5, 1.0, 0.5, 0.7812, 0.5, 0.75, 0.5, 0.75, 0.5, 0.7812, 0.5, 0.5, 0.5, 0.4688, 0.5, 0.4688, 0.5, 0.5, 0.5, 0.2188, 0.5, 0.1875, 0.5, 0.1875, 0.5, 0.2188, 0.5, 0.9062, 0.5, 0.875, 0.5, 0.875, 0.5, 0.9062, 0.5, 0.625, 0.5, 0.5938, 0.5, 0.5938, 0.5, 0.625, 0.5, 0.3438, 0.5, 0.3125, 0.5, 0.3125, 0.5, 0.3438, 0.5, 0.0625, 0.5, 0.03125, 0.5, 0.03125, 0.5, 0.0625, 0.5, 0.75, 0.5, 0.7188, 0.5, 0.7188, 0.5, 0.75, 0.5, 0.4688, 0.5, 0.4375, 0.5, 0.4375, 0.5, 0.4688, 0.5, 0.1875, 0.5, 0.1562, 0.5, 0.1562, 0.5, 0.1875, 0.5, 0.875, 0.5, 0.8438, 0.5, 0.8438, 0.5, 0.875, 0.5, 0.5938, 0.5, 0.5625, 0.5, 0.5625, 0.5, 0.5938, 0.5, 0.3125, 0.5, 0.2812, 0.5, 0.2812, 0.5, 0.3125, 0.5, 1.0, 0.5, 0.9688, 0.5, 0.9688, 0.5, 1.0, 0.5, 0.03125, 0.5, 0.0, 0.5, 0.0, 0.5, 0.03125, 0.5, 0.7188, 0.5, 0.6875, 0.5, 0.6875, 0.5, 0.7188, 0.5, 0.4375, 0.5, 0.4062, 0.5, 0.4062, 0.5, 0.4375, 0.5, 0.1562, 0.5, 0.125, 0.5, 0.125, 0.5, 0.1562, 0.5, 0.8438, 0.5, 0.8125, 0.5, 0.8125, 0.5, 0.8438, 0.5, 0.5625, 0.5, 0.5312, 0.5, 0.5312, 0.5, 0.5625, 0.5, 0.2812, 0.5, 0.25, 0.5, 0.25, 0.5, 0.2812, 0.5, 0.9688, 0.5, 0.9375, 0.5, 0.9375, 0.5, 0.9688, 0.5, 0.6875, 0.5, 0.6562, 0.5, 0.6562, 0.5, 0.6875, 0.5, 0.4062, 0.5, 0.375, 0.5, 0.375, 0.5, 0.4062, 0.5, 0.125, 0.5, 0.09375, 0.5, 0.09375, 0.5, 0.125, 0.5, 0.8125, 0.5, 0.7812, 0.5, 0.7812, 0.5, 0.8125, 0.5, 0.5312, 0.5, 0.5, 0.5, 0.5, 0.5, 0.5312, 0.5, 0.25, 0.5, 0.2188, 0.5, 0.2188, 0.5, 0.25, 0.5, 0.9375, 0.5, 0.9062, 0.5, 0.9062, 0.5, 0.9375, 0.5, 0.6562, 0.5, 0.625, 0.5, 0.625, 0.5, 0.6562, 0.5, 0.375, 0.5, 0.3438, 0.5, 0.3438, 0.5, 0.375, 0.5, 0.75, 0.49, 0.7968, 0.4854, 0.8418, 0.4717, 0.8833, 0.4496, 0.9197, 0.4197, 0.9496, 0.3833, 0.9717, 0.3418, 0.9854, 0.2968, 0.99, 0.25, 0.9854, 0.2032, 0.9717, 0.1582, 0.9496, 0.1167, 0.9197, 0.08029, 0.8833, 0.05045, 0.8418, 0.02827, 0.7968, 0.01461, 0.75, 0.01, 0.7032, 0.01461, 0.6582, 0.02827, 0.6167, 0.05045, 0.5803, 0.08029, 0.5504, 0.1167, 0.5283, 0.1582, 0.5146, 0.2032, 0.51, 0.25, 0.5146, 0.2968, 0.5283, 0.3418, 0.5504, 0.3833, 0.5803, 0.4197, 0.6167, 0.4496, 0.6582, 0.4717, 0.7032, 0.4854, 0.1562, 0.5, 0.125, 0.5, 0.125, 0.5, 0.1562, 0.5, 0.5625, 0.5, 0.5312, 0.5, 0.5312, 0.5, 0.5625, 0.5, 0.9688, 0.5, 0.9375, 0.5, 0.9375, 0.5, 0.9688, 0.5, 0.125, 0.5, 0.09375, 0.5, 0.09375, 0.5, 0.125, 0.5, 0.5312, 0.5, 0.5, 0.5, 0.5, 0.5, 0.5312, 0.5, 0.9375, 0.5, 0.9062, 0.5, 0.9062, 0.5, 0.9375, 0.5, 0.09375, 0.5, 0.0625, 0.5, 0.0625, 0.5, 0.09375, 0.5, 0.5, 0.5, 0.4688, 0.5, 0.4688, 0.5, 0.5, 0.5, 0.9062, 0.5, 0.875, 0.5, 0.875, 0.5, 0.9062, 0.5, 0.0625, 0.5, 0.03125, 0.5, 0.03125, 0.5, 0.0625, 0.5, 0.4688, 0.5, 0.4375, 0.5, 0.4375, 0.5, 0.4688, 0.5, 0.875, 0.5, 0.8438, 0.5, 0.8438, 0.5, 0.875, 0.5, 0.03125, 0.5, 0.0, 0.5, 0.0, 0.5, 0.03125, 0.5, 0.4375, 0.5, 0.4062, 0.5, 0.4062, 0.5, 0.4375, 0.5, 0.8438, 0.5, 0.8125, 0.5, 0.8125, 0.5, 0.8438, 0.5, 0.4062, 0.5, 0.375, 0.5, 0.375, 0.5, 0.4062, 0.5, 0.8125, 0.5, 0.7812, 0.5, 0.7812, 0.5, 0.8125, 0.5, 0.375, 0.5, 0.3438, 0.5, 0.3438, 0.5, 0.375, 0.5, 0.7812, 0.5, 0.75, 0.5, 0.75, 0.5, 0.7812, 0.5, 0.3438, 0.5, 0.3125, 0.5, 0.3125, 0.5, 0.3438, 0.5, 0.75, 0.5, 0.7188, 0.5, 0.7188, 0.5, 0.75, 0.5, 0.3125, 0.5, 0.2812, 0.5, 0.2812, 0.5, 0.3125, 0.5, 0.7188, 0.5, 0.6875, 0.5, 0.6875, 0.5, 0.7188, 0.5, 0.2812, 0.5, 0.25, 0.5, 0.25, 0.5, 0.2812, 0.5, 0.6875, 0.5, 0.6562, 0.5, 0.6562, 0.5, 0.6875, 0.5, 0.25, 0.5, 0.2188, 0.5, 0.2188, 0.5, 0.25, 0.5, 0.6562, 0.5, 0.625, 0.5, 0.625, 0.5, 0.6562, 0.5, 0.2188, 0.5, 0.1875, 0.5, 0.1875, 0.5, 0.2188, 0.5, 0.625, 0.5, 0.5938, 0.5, 0.5938, 0.5, 0.625, 0.5, 0.1875, 0.5, 0.1562, 0.5, 0.1562, 0.5, 0.1875, 0.5, 0.5938, 0.5, 0.5625, 0.5, 0.5625, 0.5, 0.5938, 0.5])
me_cylinder_002.materials.append(mat_tire)
me_cylinder_002.materials.append(mat_jant)
me_cylinder_002.update()
me_cylinder_003 = bpy.data.meshes.new('Cylinder.003')
me_cylinder_003.from_pydata([(0.0, 1.0, -1.0), (0.0, 1.0, 1.0), (0.1951, 0.9808, -1.0), (0.1951, 0.9808, 1.0), (0.3827, 0.9239, -1.0), (0.3827, 0.9239, 1.0), (0.5556, 0.8315, -1.0), (0.5556, 0.8315, 1.0), (0.7071, 0.7071, -1.0), (0.7071, 0.7071, 1.0), (0.8315, 0.5556, -1.0), (0.8315, 0.5556, 1.0), (0.9239, 0.3827, -1.0), (0.9239, 0.3827, 1.0), (0.9808, 0.1951, -1.0), (0.9808, 0.1951, 1.0), (1.0, -4.371e-08, -1.0), (1.0, -4.371e-08, 1.0), (0.9808, -0.1951, -1.0), (0.9808, -0.1951, 1.0), (0.9239, -0.3827, -1.0), (0.9239, -0.3827, 1.0), (0.8315, -0.5556, -1.0), (0.8315, -0.5556, 1.0), (0.7071, -0.7071, -1.0), (0.7071, -0.7071, 1.0), (0.5556, -0.8315, -1.0), (0.5556, -0.8315, 1.0), (0.3827, -0.9239, -1.0), (0.3827, -0.9239, 1.0), (0.1951, -0.9808, -1.0), (0.1951, -0.9808, 1.0), (-8.742e-08, -1.0, -1.0), (-8.742e-08, -1.0, 1.0), (-0.1951, -0.9808, -1.0), (-0.1951, -0.9808, 1.0), (-0.3827, -0.9239, -1.0), (-0.3827, -0.9239, 1.0), (-0.5556, -0.8315, -1.0), (-0.5556, -0.8315, 1.0), (-0.7071, -0.7071, -1.0), (-0.7071, -0.7071, 1.0), (-0.8315, -0.5556, -1.0), (-0.8315, -0.5556, 1.0), (-0.9239, -0.3827, -1.0), (-0.9239, -0.3827, 1.0), (-0.9808, -0.1951, -1.0), (-0.9808, -0.1951, 1.0), (-1.0, 1.192e-08, -1.0), (-1.0, 1.192e-08, 1.0), (-0.9808, 0.1951, -1.0), (-0.9808, 0.1951, 1.0), (-0.9239, 0.3827, -1.0), (-0.9239, 0.3827, 1.0), (-0.8315, 0.5556, -1.0), (-0.8315, 0.5556, 1.0), (-0.7071, 0.7071, -1.0), (-0.7071, 0.7071, 1.0), (-0.5556, 0.8315, -1.0), (-0.5556, 0.8315, 1.0), (-0.3827, 0.9239, -1.0), (-0.3827, 0.9239, 1.0), (-0.1951, 0.9808, -1.0), (-0.1951, 0.9808, 1.0), (1.192e-08, 0.8, -1.0), (0.1561, 0.7846, -1.0), (0.3061, 0.7391, -1.0), (0.4445, 0.6652, -1.0), (0.5657, 0.5657, -1.0), (0.6652, 0.4445, -1.0), (0.7391, 0.3061, -1.0), (0.7846, 0.1561, -1.0), (0.8, -1.303e-07, -1.0), (0.7846, -0.1561, -1.0), (0.7391, -0.3061, -1.0), (0.6652, -0.4445, -1.0), (0.5657, -0.5657, -1.0), (0.4445, -0.6652, -1.0), (0.3061, -0.7391, -1.0), (0.1561, -0.7846, -1.0), (-5.802e-08, -0.8, -1.0), (-0.1561, -0.7846, -1.0), (-0.3061, -0.7391, -1.0), (-0.4445, -0.6652, -1.0), (-0.5657, -0.5657, -1.0), (-0.6652, -0.4445, -1.0), (-0.7391, -0.3061, -1.0), (-0.7846, -0.1561, -1.0), (-0.8, -8.583e-08, -1.0), (-0.7846, 0.1561, -1.0), (-0.7391, 0.3061, -1.0), (-0.6652, 0.4445, -1.0), (-0.5657, 0.5657, -1.0), (-0.4445, 0.6652, -1.0), (-0.3061, 0.7391, -1.0), (-0.1561, 0.7846, -1.0), (9.741e-09, 0.8, -0.2308), (0.1561, 0.7846, -0.2308), (0.3061, 0.7391, -0.2308), (0.4445, 0.6652, -0.2308), (0.5657, 0.5657, -0.2308), (0.6652, 0.4445, -0.2308), (0.7391, 0.3061, -0.2308), (0.7846, 0.1561, -0.2308), (0.8, -1.303e-07, -0.2308), (0.7846, -0.1561, -0.2308), (0.7391, -0.3061, -0.2308), (0.6652, -0.4445, -0.2308), (0.5657, -0.5657, -0.2308), (0.4445, -0.6652, -0.2308), (0.3061, -0.7391, -0.2308), (0.1561, -0.7846, -0.2308), (-6.02e-08, -0.8, -0.2308), (-0.1561, -0.7846, -0.2308), (-0.3061, -0.7391, -0.2308), (-0.4445, -0.6652, -0.2308), (-0.5657, -0.5657, -0.2308), (-0.6652, -0.4445, -0.2308), (-0.7391, -0.3061, -0.2308), (-0.7846, -0.1561, -0.2308), (-0.8, -8.583e-08, -0.2308), (-0.7846, 0.1561, -0.2308), (-0.7391, 0.3061, -0.2308), (-0.6652, 0.4445, -0.2308), (-0.5657, 0.5657, -0.2308), (-0.4445, 0.6652, -0.2308), (-0.3061, 0.7391, -0.2308), (-0.1561, 0.7846, -0.2308)], [], [(0, 1, 3, 2), (2, 3, 5, 4), (4, 5, 7, 6), (6, 7, 9, 8), (8, 9, 11, 10), (10, 11, 13, 12), (12, 13, 15, 14), (14, 15, 17, 16), (16, 17, 19, 18), (18, 19, 21, 20), (20, 21, 23, 22), (22, 23, 25, 24), (24, 25, 27, 26), (26, 27, 29, 28), (28, 29, 31, 30), (30, 31, 33, 32), (32, 33, 35, 34), (34, 35, 37, 36), (36, 37, 39, 38), (38, 39, 41, 40), (40, 41, 43, 42), (42, 43, 45, 44), (44, 45, 47, 46), (46, 47, 49, 48), (48, 49, 51, 50), (50, 51, 53, 52), (52, 53, 55, 54), (54, 55, 57, 56), (56, 57, 59, 58), (58, 59, 61, 60), (3, 1, 63, 61, 59, 57, 55, 53, 51, 49, 47, 45, 43, 41, 39, 37, 35, 33, 31, 29, 27, 25, 23, 21, 19, 17, 15, 13, 11, 9, 7, 5), (60, 61, 63, 62), (62, 63, 1, 0), (14, 16, 72, 71), (83, 84, 116, 115), (32, 34, 81, 80), (50, 52, 90, 89), (6, 8, 68, 67), (24, 26, 77, 76), (42, 44, 86, 85), (60, 62, 95, 94), (16, 18, 73, 72), (34, 36, 82, 81), (52, 54, 91, 90), (8, 10, 69, 68), (26, 28, 78, 77), (44, 46, 87, 86), (0, 2, 65, 64), (62, 0, 64, 95), (18, 20, 74, 73), (36, 38, 83, 82), (54, 56, 92, 91), (10, 12, 70, 69), (28, 30, 79, 78), (46, 48, 88, 87), (2, 4, 66, 65), (20, 22, 75, 74), (38, 40, 84, 83), (56, 58, 93, 92), (12, 14, 71, 70), (30, 32, 80, 79), (48, 50, 89, 88), (4, 6, 67, 66), (22, 24, 76, 75), (40, 42, 85, 84), (58, 60, 94, 93), (96, 97, 98, 99, 100, 101, 102, 103, 104, 105, 106, 107, 108, 109, 110, 111, 112, 113, 114, 115, 116, 117, 118, 119, 120, 121, 122, 123, 124, 125, 126, 127), (70, 71, 103, 102), (84, 85, 117, 116), (71, 72, 104, 103), (85, 86, 118, 117), (72, 73, 105, 104), (86, 87, 119, 118), (73, 74, 106, 105), (87, 88, 120, 119), (74, 75, 107, 106), (88, 89, 121, 120), (75, 76, 108, 107), (89, 90, 122, 121), (76, 77, 109, 108), (90, 91, 123, 122), (77, 78, 110, 109), (64, 65, 97, 96), (91, 92, 124, 123), (78, 79, 111, 110), (65, 66, 98, 97), (92, 93, 125, 124), (79, 80, 112, 111), (66, 67, 99, 98), (93, 94, 126, 125), (80, 81, 113, 112), (67, 68, 100, 99), (94, 95, 127, 126), (81, 82, 114, 113), (68, 69, 101, 100), (95, 64, 96, 127), (82, 83, 115, 114), (69, 70, 102, 101)])
me_cylinder_003.polygons.foreach_set('material_index', [0, 0, 0, 0, 0, 0, 0, 0, 0, 0, 0, 0, 0, 0, 0, 0, 0, 0, 0, 0, 0, 0, 0, 0, 0, 0, 0, 0, 0, 0, 0, 0, 0, 0, 0, 0, 0, 0, 0, 0, 0, 0, 0, 0, 0, 0, 0, 0, 0, 0, 0, 0, 0, 0, 0, 0, 0, 0, 0, 0, 0, 0, 0, 0, 0, 0, 1, 0, 0, 0, 0, 0, 0, 0, 0, 0, 0, 0, 0, 0, 0, 0, 0, 0, 0, 0, 0, 0, 0, 0, 0, 0, 0, 0, 0, 0, 0, 0])
_uv = me_cylinder_003.uv_layers.new(name='UVMap')
_uv.uv.foreach_set('vector', [1.0, 0.5, 1.0, 1.0, 0.9688, 1.0, 0.9688, 0.5, 0.9688, 0.5, 0.9688, 1.0, 0.9375, 1.0, 0.9375, 0.5, 0.9375, 0.5, 0.9375, 1.0, 0.9062, 1.0, 0.9062, 0.5, 0.9062, 0.5, 0.9062, 1.0, 0.875, 1.0, 0.875, 0.5, 0.875, 0.5, 0.875, 1.0, 0.8438, 1.0, 0.8438, 0.5, 0.8438, 0.5, 0.8438, 1.0, 0.8125, 1.0, 0.8125, 0.5, 0.8125, 0.5, 0.8125, 1.0, 0.7812, 1.0, 0.7812, 0.5, 0.7812, 0.5, 0.7812, 1.0, 0.75, 1.0, 0.75, 0.5, 0.75, 0.5, 0.75, 1.0, 0.7188, 1.0, 0.7188, 0.5, 0.7188, 0.5, 0.7188, 1.0, 0.6875, 1.0, 0.6875, 0.5, 0.6875, 0.5, 0.6875, 1.0, 0.6562, 1.0, 0.6562, 0.5, 0.6562, 0.5, 0.6562, 1.0, 0.625, 1.0, 0.625, 0.5, 0.625, 0.5, 0.625, 1.0, 0.5938, 1.0, 0.5938, 0.5, 0.5938, 0.5, 0.5938, 1.0, 0.5625, 1.0, 0.5625, 0.5, 0.5625, 0.5, 0.5625, 1.0, 0.5312, 1.0, 0.5312, 0.5, 0.5312, 0.5, 0.5312, 1.0, 0.5, 1.0, 0.5, 0.5, 0.5, 0.5, 0.5, 1.0, 0.4688, 1.0, 0.4688, 0.5, 0.4688, 0.5, 0.4688, 1.0, 0.4375, 1.0, 0.4375, 0.5, 0.4375, 0.5, 0.4375, 1.0, 0.4062, 1.0, 0.4062, 0.5, 0.4062, 0.5, 0.4062, 1.0, 0.375, 1.0, 0.375, 0.5, 0.375, 0.5, 0.375, 1.0, 0.3438, 1.0, 0.3438, 0.5, 0.3438, 0.5, 0.3438, 1.0, 0.3125, 1.0, 0.3125, 0.5, 0.3125, 0.5, 0.3125, 1.0, 0.2812, 1.0, 0.2812, 0.5, 0.2812, 0.5, 0.2812, 1.0, 0.25, 1.0, 0.25, 0.5, 0.25, 0.5, 0.25, 1.0, 0.2188, 1.0, 0.2188, 0.5, 0.2188, 0.5, 0.2188, 1.0, 0.1875, 1.0, 0.1875, 0.5, 0.1875, 0.5, 0.1875, 1.0, 0.1562, 1.0, 0.1562, 0.5, 0.1562, 0.5, 0.1562, 1.0, 0.125, 1.0, 0.125, 0.5, 0.125, 0.5, 0.125, 1.0, 0.09375, 1.0, 0.09375, 0.5, 0.09375, 0.5, 0.09375, 1.0, 0.0625, 1.0, 0.0625, 0.5, 0.2968, 0.4854, 0.25, 0.49, 0.2032, 0.4854, 0.1582, 0.4717, 0.1167, 0.4496, 0.08029, 0.4197, 0.05045, 0.3833, 0.02827, 0.3418, 0.01461, 0.2968, 0.01, 0.25, 0.01461, 0.2032, 0.02827, 0.1582, 0.05045, 0.1167, 0.08029, 0.08029, 0.1167, 0.05045, 0.1582, 0.02827, 0.2032, 0.01461, 0.25, 0.01, 0.2968, 0.01461, 0.3418, 0.02827, 0.3833, 0.05045, 0.4197, 0.08029, 0.4496, 0.1167, 0.4717, 0.1582, 0.4854, 0.2032, 0.49, 0.25, 0.4854, 0.2968, 0.4717, 0.3418, 0.4496, 0.3833, 0.4197, 0.4197, 0.3833, 0.4496, 0.3418, 0.4717, 0.0625, 0.5, 0.0625, 1.0, 0.03125, 1.0, 0.03125, 0.5, 0.03125, 0.5, 0.03125, 1.0, 0.0, 1.0, 0.0, 0.5, 0.7812, 0.5, 0.75, 0.5, 0.75, 0.5, 0.7812, 0.5, 0.4062, 0.5, 0.375, 0.5, 0.375, 0.5, 0.4062, 0.5, 0.5, 0.5, 0.4688, 0.5, 0.4688, 0.5, 0.5, 0.5, 0.2188, 0.5, 0.1875, 0.5, 0.1875, 0.5, 0.2188, 0.5, 0.9062, 0.5, 0.875, 0.5, 0.875, 0.5, 0.9062, 0.5, 0.625, 0.5, 0.5938, 0.5, 0.5938, 0.5, 0.625, 0.5, 0.3438, 0.5, 0.3125, 0.5, 0.3125, 0.5, 0.3438, 0.5, 0.0625, 0.5, 0.03125, 0.5, 0.03125, 0.5, 0.0625, 0.5, 0.75, 0.5, 0.7188, 0.5, 0.7188, 0.5, 0.75, 0.5, 0.4688, 0.5, 0.4375, 0.5, 0.4375, 0.5, 0.4688, 0.5, 0.1875, 0.5, 0.1562, 0.5, 0.1562, 0.5, 0.1875, 0.5, 0.875, 0.5, 0.8438, 0.5, 0.8438, 0.5, 0.875, 0.5, 0.5938, 0.5, 0.5625, 0.5, 0.5625, 0.5, 0.5938, 0.5, 0.3125, 0.5, 0.2812, 0.5, 0.2812, 0.5, 0.3125, 0.5, 1.0, 0.5, 0.9688, 0.5, 0.9688, 0.5, 1.0, 0.5, 0.03125, 0.5, 0.0, 0.5, 0.0, 0.5, 0.03125, 0.5, 0.7188, 0.5, 0.6875, 0.5, 0.6875, 0.5, 0.7188, 0.5, 0.4375, 0.5, 0.4062, 0.5, 0.4062, 0.5, 0.4375, 0.5, 0.1562, 0.5, 0.125, 0.5, 0.125, 0.5, 0.1562, 0.5, 0.8438, 0.5, 0.8125, 0.5, 0.8125, 0.5, 0.8438, 0.5, 0.5625, 0.5, 0.5312, 0.5, 0.5312, 0.5, 0.5625, 0.5, 0.2812, 0.5, 0.25, 0.5, 0.25, 0.5, 0.2812, 0.5, 0.9688, 0.5, 0.9375, 0.5, 0.9375, 0.5, 0.9688, 0.5, 0.6875, 0.5, 0.6562, 0.5, 0.6562, 0.5, 0.6875, 0.5, 0.4062, 0.5, 0.375, 0.5, 0.375, 0.5, 0.4062, 0.5, 0.125, 0.5, 0.09375, 0.5, 0.09375, 0.5, 0.125, 0.5, 0.8125, 0.5, 0.7812, 0.5, 0.7812, 0.5, 0.8125, 0.5, 0.5312, 0.5, 0.5, 0.5, 0.5, 0.5, 0.5312, 0.5, 0.25, 0.5, 0.2188, 0.5, 0.2188, 0.5, 0.25, 0.5, 0.9375, 0.5, 0.9062, 0.5, 0.9062, 0.5, 0.9375, 0.5, 0.6562, 0.5, 0.625, 0.5, 0.625, 0.5, 0.6562, 0.5, 0.375, 0.5, 0.3438, 0.5, 0.3438, 0.5, 0.375, 0.5, 0.09375, 0.5, 0.0625, 0.5, 0.0625, 0.5, 0.09375, 0.5, 0.75, 0.49, 0.7968, 0.4854, 0.8418, 0.4717, 0.8833, 0.4496, 0.9197, 0.4197, 0.9496, 0.3833, 0.9717, 0.3418, 0.9854, 0.2968, 0.99, 0.25, 0.9854, 0.2032, 0.9717, 0.1582, 0.9496, 0.1167, 0.9197, 0.08029, 0.8833, 0.05045, 0.8418, 0.02827, 0.7968, 0.01461, 0.75, 0.01, 0.7032, 0.01461, 0.6582, 0.02827, 0.6167, 0.05045, 0.5803, 0.08029, 0.5504, 0.1167, 0.5283, 0.1582, 0.5146, 0.2032, 0.51, 0.25, 0.5146, 0.2968, 0.5283, 0.3418, 0.5504, 0.3833, 0.5803, 0.4197, 0.6167, 0.4496, 0.6582, 0.4717, 0.7032, 0.4854, 0.8125, 0.5, 0.7812, 0.5, 0.7812, 0.5, 0.8125, 0.5, 0.375, 0.5, 0.3438, 0.5, 0.3438, 0.5, 0.375, 0.5, 0.7812, 0.5, 0.75, 0.5, 0.75, 0.5, 0.7812, 0.5, 0.3438, 0.5, 0.3125, 0.5, 0.3125, 0.5, 0.3438, 0.5, 0.75, 0.5, 0.7188, 0.5, 0.7188, 0.5, 0.75, 0.5, 0.3125, 0.5, 0.2812, 0.5, 0.2812, 0.5, 0.3125, 0.5, 0.7188, 0.5, 0.6875, 0.5, 0.6875, 0.5, 0.7188, 0.5, 0.2812, 0.5, 0.25, 0.5, 0.25, 0.5, 0.2812, 0.5, 0.6875, 0.5, 0.6562, 0.5, 0.6562, 0.5, 0.6875, 0.5, 0.25, 0.5, 0.2188, 0.5, 0.2188, 0.5, 0.25, 0.5, 0.6562, 0.5, 0.625, 0.5, 0.625, 0.5, 0.6562, 0.5, 0.2188, 0.5, 0.1875, 0.5, 0.1875, 0.5, 0.2188, 0.5, 0.625, 0.5, 0.5938, 0.5, 0.5938, 0.5, 0.625, 0.5, 0.1875, 0.5, 0.1562, 0.5, 0.1562, 0.5, 0.1875, 0.5, 0.5938, 0.5, 0.5625, 0.5, 0.5625, 0.5, 0.5938, 0.5, 1.0, 0.5, 0.9688, 0.5, 0.9688, 0.5, 1.0, 0.5, 0.1562, 0.5, 0.125, 0.5, 0.125, 0.5, 0.1562, 0.5, 0.5625, 0.5, 0.5312, 0.5, 0.5312, 0.5, 0.5625, 0.5, 0.9688, 0.5, 0.9375, 0.5, 0.9375, 0.5, 0.9688, 0.5, 0.125, 0.5, 0.09375, 0.5, 0.09375, 0.5, 0.125, 0.5, 0.5312, 0.5, 0.5, 0.5, 0.5, 0.5, 0.5312, 0.5, 0.9375, 0.5, 0.9062, 0.5, 0.9062, 0.5, 0.9375, 0.5, 0.09375, 0.5, 0.0625, 0.5, 0.0625, 0.5, 0.09375, 0.5, 0.5, 0.5, 0.4688, 0.5, 0.4688, 0.5, 0.5, 0.5, 0.9062, 0.5, 0.875, 0.5, 0.875, 0.5, 0.9062, 0.5, 0.0625, 0.5, 0.03125, 0.5, 0.03125, 0.5, 0.0625, 0.5, 0.4688, 0.5, 0.4375, 0.5, 0.4375, 0.5, 0.4688, 0.5, 0.875, 0.5, 0.8438, 0.5, 0.8438, 0.5, 0.875, 0.5, 0.03125, 0.5, 0.0, 0.5, 0.0, 0.5, 0.03125, 0.5, 0.4375, 0.5, 0.4062, 0.5, 0.4062, 0.5, 0.4375, 0.5, 0.8438, 0.5, 0.8125, 0.5, 0.8125, 0.5, 0.8438, 0.5])
me_cylinder_003.materials.append(mat_tire)
me_cylinder_003.materials.append(mat_jant)
me_cylinder_003.update()

# ---- objects
ob_cube = bpy.data.objects.new('Cube', me_cube)
ob_cylinder = bpy.data.objects.new('Cylinder', me_cylinder)
ob_cylinder_001 = bpy.data.objects.new('Cylinder.001', me_cylinder_001)
ob_cylinder_002 = bpy.data.objects.new('Cylinder.002', me_cylinder_002)
ob_cylinder_003 = bpy.data.objects.new('Cylinder.003', me_cylinder_003)

# ---- transforms, parenting, visibility, modifiers, constraints
ob_cube.location = (0.0, 0.0, 0.0)
ob_cube.lock_rotations_4d = False
ob_cube.empty_display_type = 'ARROWS'
ob_cube.lineart.crease_threshold = 0.0
ob_cylinder.location = (1.1, -1.4, -0.4)
ob_cylinder.rotation_euler = (-0.0, 1.571, 0.0)
ob_cylinder.scale = (0.65, 0.65, 0.13)
ob_cylinder_001.location = (1.1, 3.0, -0.4)
ob_cylinder_001.rotation_euler = (-0.0, 1.571, 0.0)
ob_cylinder_001.scale = (0.65, 0.65, 0.13)
ob_cylinder_002.location = (-1.1, -1.4, -0.4)
ob_cylinder_002.rotation_euler = (-0.0, 1.571, 0.0)
ob_cylinder_002.scale = (0.65, 0.65, 0.13)
ob_cylinder_003.location = (-1.1, 3.0, -0.4)
ob_cylinder_003.rotation_euler = (-0.0, 1.571, 0.0)
ob_cylinder_003.scale = (0.65, 0.65, 0.13)

# ---- collection membership
col_collection.objects.link(ob_cube)
col_collection.objects.link(ob_cylinder)
col_collection.objects.link(ob_cylinder_001)
col_collection.objects.link(ob_cylinder_002)
col_collection.objects.link(ob_cylinder_003)

# ---- scene / render settings (as saved in the file)
scene.frame_start = 1; scene.frame_end = 250; scene.frame_set(1)
scene.render.engine = 'BLENDER_EEVEE_NEXT'
scene.cycles.sampling_pattern = 'TABULATED_SOBOL'
scene.cycles.use_light_tree = False
scene.view_settings.view_transform = 'Filmic'
bpy.context.view_layer.update()

# ---- added for rendering (the .blend has no active camera): camera
cam_auto = bpy.data.cameras.new('AutoCamera')
cam_auto.lens = 50.0
cam_auto.sensor_width = 36.0
cam_auto.clip_end = 1000.0
ob_auto_camera = bpy.data.objects.new('AutoCamera', cam_auto)
scene.collection.objects.link(ob_auto_camera)
ob_auto_camera.location = (7.32122, -8.08546, 6.18197)
ob_auto_camera.rotation_euler = (1.09748, -7.21219e-08, 0.694738)
scene.camera = ob_auto_camera
bpy.context.view_layer.update()
